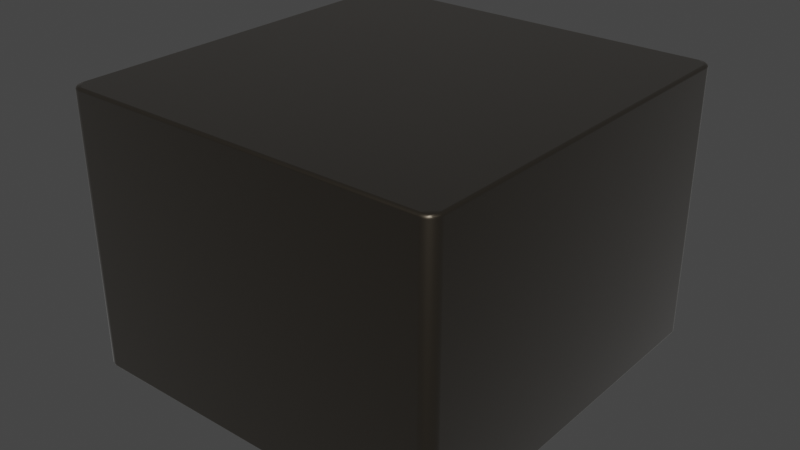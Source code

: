# Source: Bourns-SRP6050CA.blend  (saved by Blender 3.2.14; exported with 4.5.12 LTS)
import bpy
from mathutils import Matrix  # noqa: F401  (used for matrix-valued properties, if any)

bpy.ops.wm.read_factory_settings(use_empty=True)
scene = bpy.context.scene
scene.name = 'Scene'

# ---- collections
col_collection = bpy.data.collections.new('Collection'); scene.collection.children.link(col_collection)

# ---- materials (node trees are filled in below, after node groups)
mat_inductor_ceramic_1 = bpy.data.materials.new('inductor_ceramic_1')
mat_inductor_ceramic_1.use_transparent_shadow = False
mat_inductor_ceramic_1.preview_render_type = 'CUBE'
mat_metal_pins = bpy.data.materials.new('metal_pins')
mat_metal_pins.use_transparent_shadow = False
mat_metal_pins.preview_render_type = 'CUBE'
mat_white_markings = bpy.data.materials.new('white_markings')
mat_white_markings.use_transparent_shadow = False
mat_white_markings.preview_render_type = 'FLAT'

# ---- node groups
ng_auto_smooth = bpy.data.node_groups.new('Auto Smooth', 'GeometryNodeTree')
_s = ng_auto_smooth.interface.new_socket(name='Geometry', in_out='OUTPUT', socket_type='NodeSocketGeometry')
_s = ng_auto_smooth.interface.new_socket(name='Geometry', in_out='INPUT', socket_type='NodeSocketGeometry')
_s = ng_auto_smooth.interface.new_socket(name='Angle', in_out='INPUT', socket_type='NodeSocketFloat')
_s.subtype = 'ANGLE'
_s.min_value = 0.0
_s.max_value = 3.142
ng_auto_smooth.is_modifier = True
_N = ng_auto_smooth.nodes; _L = ng_auto_smooth.links
n0 = _N.new('NodeGroupOutput'); n0.name = 'Group Output'; n0.location = (480, -100)
n1 = _N.new('NodeGroupInput'); n1.name = 'Group Input'; n1.location = (-420, -300)
n2 = _N.new('NodeGroupInput'); n2.name = 'Group Input.001'; n2.location = (-60, -100)
n3 = _N.new('GeometryNodeSetShadeSmooth'); n3.name = 'Set Shade Smooth'; n3.location = (120, -100)
n3.domain = 'EDGE'
n4 = _N.new('GeometryNodeSetShadeSmooth'); n4.name = 'Set Shade Smooth.001'; n4.location = (300, -100)
n5 = _N.new('GeometryNodeInputMeshEdgeAngle'); n5.name = 'Edge Angle'; n5.location = (-420, -220)
n6 = _N.new('GeometryNodeInputEdgeSmooth'); n6.name = 'Is Edge Smooth'; n6.location = (-60, -160)
n7 = _N.new('GeometryNodeInputShadeSmooth'); n7.name = 'Is Face Smooth'; n7.location = (-240, -340)
n8 = _N.new('FunctionNodeBooleanMath'); n8.name = 'Boolean Math'; n8.location = (-60, -220)
n9 = _N.new('FunctionNodeCompare'); n9.name = 'Compare'; n9.location = (-240, -180)
n9.operation = 'LESS_EQUAL'
_L.new(n5.outputs[0], n9.inputs[0])
_L.new(n4.outputs[0], n0.inputs[0])
_L.new(n1.outputs[1], n9.inputs[1])
_L.new(n9.outputs[0], n8.inputs[0])
_L.new(n7.outputs[0], n8.inputs[1])
_L.new(n2.outputs[0], n3.inputs[0])
_L.new(n6.outputs[0], n3.inputs[1])
_L.new(n3.outputs[0], n4.inputs[0])
_L.new(n8.outputs[0], n3.inputs[2])
n0.is_active_output = True

# ---- material node trees
mat_inductor_ceramic_1.use_nodes = True; mat_inductor_ceramic_1.node_tree.nodes.clear()
_N = mat_inductor_ceramic_1.node_tree.nodes; _L = mat_inductor_ceramic_1.node_tree.links
n0 = _N.new('ShaderNodeOutputMaterial'); n0.name = 'Material Output'; n0.location = (510, 307)
n1 = _N.new('ShaderNodeMixShader'); n1.name = 'Mix Shader'; n1.location = (343, 286)
n1.inputs[0].default_value = 0.475
n2 = _N.new('ShaderNodeValToRGB'); n2.name = 'ColorRamp'; n2.location = (-344, 227)
while len(n2.color_ramp.elements) > 1: n2.color_ramp.elements.remove(n2.color_ramp.elements[-1])
n2.color_ramp.elements[0].position = 0.0; n2.color_ramp.elements[0].color = (0.0, 0.0, 0.0, 1.0)
_e = n2.color_ramp.elements.new(0.4159); _e.color = (0.1593, 0.1405, 0.1015, 1.0)
_e = n2.color_ramp.elements.new(0.9955); _e.color = (0.1228, 0.06422, 0.07914, 1.0)
n3 = _N.new('ShaderNodeBsdfPrincipled'); n3.name = 'Principled BSDF'; n3.location = (36, 293)
n3.distribution = 'GGX'
n3.subsurface_method = 'BURLEY'
n3.inputs[1].default_value = 0.9045
n3.inputs[2].default_value = 0.4159
n3.inputs[3].default_value = 1.45
n3.inputs[13].default_value = 0.7841
n3.inputs[19].default_value = 0.007954
n3.inputs[20].default_value = 0.0
n3.inputs[24].default_value = 0.2
n3.inputs[27].default_value = (0.0, 0.0, 0.0, 1.0)
n3.inputs[28].default_value = 1.0
n4 = _N.new('ShaderNodeMix'); n4.name = 'Mix'; n4.location = (-234, 173)
n4.data_type = 'RGBA'
n4.inputs[0].default_value = 0.9045
n4.inputs[7].default_value = (1.0, 1.0, 1.0, 1.0)
n5 = _N.new('ShaderNodeMix'); n5.name = 'Mix.001'; n5.location = (-134, 173)
n5.data_type = 'RGBA'
n5.inputs[0].default_value = 0.6045
n5.inputs[6].default_value = (1.0, 1.0, 1.0, 1.0)
_L.new(n2.outputs[0], n3.inputs[0])
_L.new(n1.outputs[0], n0.inputs[0])
_L.new(n3.outputs[0], n1.inputs[1])
_L.new(n2.outputs[0], n4.inputs[6])
_L.new(n4.outputs[2], n5.inputs[7])
_L.new(n5.outputs[2], n3.inputs[14])
n0.is_active_output = True
mat_metal_pins.use_nodes = True; mat_metal_pins.node_tree.nodes.clear()
_N = mat_metal_pins.node_tree.nodes; _L = mat_metal_pins.node_tree.links
n0 = _N.new('ShaderNodeMapping'); n0.name = 'Mapping'; n0.location = (-1447, -91)
n0.inputs[3].default_value = (4.8, 1.2, 1.1)
n1 = _N.new('ShaderNodeBsdfPrincipled'); n1.name = 'Principled BSDF'; n1.location = (-560, 254)
n1.distribution = 'GGX'
n1.subsurface_method = 'BURLEY'
n1.inputs[1].default_value = 0.7818
n1.inputs[2].default_value = 0.2886
n1.inputs[3].default_value = 1.45
n1.inputs[13].default_value = 0.0
n1.inputs[27].default_value = (0.0, 0.0, 0.0, 1.0)
n1.inputs[28].default_value = 1.0
n2 = _N.new('ShaderNodeOutputMaterial'); n2.name = 'Material Output.002'; n2.location = (-205, 253)
n2.width = 213
n3 = _N.new('ShaderNodeTexNoise'); n3.name = 'Noise Texture.002'; n3.location = (-1228, -73)
n3.inputs[2].default_value = 0.1
n3.inputs[3].default_value = 7.0
n3.inputs[4].default_value = 0.6
n3.inputs[8].default_value = 0.4
n4 = _N.new('ShaderNodeTexCoord'); n4.name = 'Texture Coordinate'; n4.location = (-1636, -116)
n5 = _N.new('ShaderNodeMix'); n5.name = 'Mix.001'; n5.location = (-921, 45)
n5.data_type = 'RGBA'
n5.inputs[6].default_value = (0.9398, 0.9547, 1.0, 1.0)
n5.inputs[7].default_value = (0.13, 0.1259, 0.1359, 1.0)
n6 = _N.new('ShaderNodeBump'); n6.name = 'Bump.001'; n6.location = (-1001, -227)
n6.inputs[0].default_value = 0.05
n6.inputs[1].default_value = 0.01
n6.inputs[2].default_value = 1.0
_L.new(n1.outputs[0], n2.inputs[0])
_L.new(n3.outputs[0], n6.inputs[3])
_L.new(n0.outputs[0], n3.inputs[0])
_L.new(n3.outputs[0], n5.inputs[0])
_L.new(n4.outputs[3], n0.inputs[0])
_L.new(n5.outputs[2], n1.inputs[0])
_L.new(n6.outputs[0], n1.inputs[5])
n2.is_active_output = True
mat_white_markings.use_nodes = True; mat_white_markings.node_tree.nodes.clear()
_N = mat_white_markings.node_tree.nodes; _L = mat_white_markings.node_tree.links
n0 = _N.new('ShaderNodeOutputMaterial'); n0.name = 'Material Output'; n0.location = (300, 300)
n1 = _N.new('ShaderNodeBsdfPrincipled'); n1.name = 'Principled BSDF'; n1.location = (-34, 272)
n1.distribution = 'GGX'
n1.subsurface_method = 'BURLEY'
n1.inputs[1].default_value = 0.02
n1.inputs[2].default_value = 0.4636
n1.inputs[3].default_value = 1.4
n1.inputs[8].default_value = 1.0
n1.inputs[10].default_value = 0.3682
n1.inputs[13].default_value = 0.6591
n1.inputs[18].default_value = 0.2318
n1.inputs[20].default_value = 0.6709
n1.inputs[24].default_value = 0.1191
n1.inputs[27].default_value = (0.0, 0.0, 0.0, 1.0)
n1.inputs[28].default_value = 1.0
n2 = _N.new('ShaderNodeMapping'); n2.name = 'Mapping'; n2.location = (-1010, 265)
n2.inputs[3].default_value = (3.0, 1.0, 1.0)
n3 = _N.new('ShaderNodeTexCoord'); n3.name = 'Texture Coordinate'; n3.location = (-1250, 180)
n4 = _N.new('ShaderNodeBump'); n4.name = 'Bump'; n4.location = (-376, -99)
n4.inputs[0].default_value = 0.05
n4.inputs[1].default_value = 1.0
n4.inputs[2].default_value = 1.0
n5 = _N.new('ShaderNodeTexNoise'); n5.name = 'Noise Texture'; n5.location = (-662, 176)
n5.inputs[2].default_value = 88.0
n5.inputs[3].default_value = 10.8
n5.inputs[4].default_value = 0.9167
n5.inputs[8].default_value = 1.6
n6 = _N.new('ShaderNodeValToRGB'); n6.name = 'ColorRamp'; n6.location = (-354, 186)
while len(n6.color_ramp.elements) > 1: n6.color_ramp.elements.remove(n6.color_ramp.elements[-1])
n6.color_ramp.elements[0].position = 0.0; n6.color_ramp.elements[0].color = (0.2596, 0.2596, 0.2596, 1.0)
_e = n6.color_ramp.elements.new(1.0); _e.color = (0.6303, 0.6303, 0.6303, 1.0)
n7 = _N.new('ShaderNodeMix'); n7.name = 'Mix'; n7.location = (-204, 152)
n7.data_type = 'RGBA'
n7.inputs[0].default_value = 0.3682
n7.inputs[7].default_value = (0.2525, 0.2525, 0.2525, 1.0)
_L.new(n5.outputs[0], n6.inputs[0])
_L.new(n1.outputs[0], n0.inputs[0])
_L.new(n3.outputs[2], n2.inputs[0])
_L.new(n2.outputs[0], n5.inputs[0])
_L.new(n5.outputs[0], n4.inputs[3])
_L.new(n4.outputs[0], n1.inputs[5])
_L.new(n6.outputs[0], n7.inputs[6])
_L.new(n7.outputs[2], n1.inputs[0])
n0.is_active_output = True

# ---- world
world_world = bpy.data.worlds.new('World'); scene.world = world_world
world_world.use_nodes = True; world_world.node_tree.nodes.clear()
_N = world_world.node_tree.nodes; _L = world_world.node_tree.links
n0 = _N.new('ShaderNodeOutputWorld'); n0.name = 'World Output'; n0.location = (300, 300)
n1 = _N.new('ShaderNodeBackground'); n1.name = 'Background'; n1.location = (10, 300)
n1.inputs[0].default_value = (0.05088, 0.05088, 0.05088, 1.0)
_L.new(n1.outputs[0], n0.inputs[0])
n0.is_active_output = True
world_world.color = (0.05088, 0.05088, 0.05088)
world_world.use_sun_shadow = False
world_world.sun_shadow_jitter_overblur = 0.0

# ---- meshes
me_shape_9_indexedfaceset_002 = bpy.data.meshes.new('SHAPE_9_IndexedFaceSet.002')
me_shape_9_indexedfaceset_002.from_pydata([(1.004, 1.085, 0.0493), (1.004, 1.081, 0.0398), (0.5118, 1.081, 0.0398), (0.5118, 1.085, 0.0493), (0.5118, 1.087, 0.05949), (-1.004, 1.047, 0.02012), (-1.004, -1.057, 1.318), (-1.004, 0.9843, 0.1181), (-1.004, 0.9843, 0.1185), (-1.004, 1.087, 0.05949), (-1.004, 1.085, 0.0493), (-1.004, 1.081, 0.0398), (-1.004, 1.067, 0.02539), (-0.5118, 1.057, 0.02146), (-0.5118, 1.075, 0.03165), (-0.5118, 1.047, 0.02012), (0.5118, 1.047, 0.02012), (0.5118, 1.057, 0.02146), (0.5118, 1.067, 0.02539), (0.5118, 1.075, 0.03165), (1.004, 1.087, 0.05949), (-1.004, 1.057, 0.02146), (-0.5118, 1.067, 0.02539), (-0.5118, 1.081, 0.0398), (1.24, 1.22, 1.929), (-1.232, 1.25, 1.929), (-1.196, 1.278, 1.929), (1.181, 1.28, 1.929), (1.196, 1.278, 1.929), (1.232, 1.25, 1.929), (-1.26, -1.22, 1.909), (1.181, -1.299, 1.909), (1.26, -1.22, 1.909), (1.257, -1.241, 1.909), (-1.22, 1.289, 0.1378), (-1.237, -1.276, 1.909), (-1.249, -1.26, 1.909), (1.181, -1.28, 1.929), (1.181, -1.289, 1.926), (-1.223, -1.262, 1.929), (-1.232, -1.25, 1.929), (-1.24, -1.22, 1.929), (-1.259, -1.22, 1.915), (-1.254, -1.22, 1.923), (-1.245, -1.22, 1.928), (-1.22, -1.289, 1.909), (-1.257, -1.241, 1.909), (-1.226, -1.266, 1.928), (-1.22, -1.288, 1.915), (-1.237, -1.253, 1.928), (-1.236, -1.276, 1.915), (-1.244, -1.257, 1.923), (-1.243, -1.237, 1.928), (-1.249, -1.26, 1.915), (-1.252, -1.239, 1.923), (-1.257, -1.241, 1.915), (1.181, -1.285, 1.928), (1.181, -1.293, 1.923), (1.181, -1.297, 1.919), (1.181, -1.299, 1.915), (1.249, -1.26, 1.909), (1.237, -1.276, 1.909), (1.22, -1.289, 1.909), (1.201, -1.297, 1.909), (1.245, -1.22, 1.928), (1.25, -1.22, 1.926), (1.238, -1.236, 1.929), (1.232, -1.25, 1.929), (1.211, -1.272, 1.929), (1.196, -1.278, 1.929), (1.248, -1.238, 1.926), (1.252, -1.239, 1.923), (1.257, -1.241, 1.915), (1.241, -1.255, 1.926), (1.244, -1.257, 1.923), (1.249, -1.26, 1.915), (1.23, -1.269, 1.926), (1.233, -1.272, 1.923), (1.236, -1.276, 1.915), (1.216, -1.28, 1.926), (1.218, -1.284, 1.923), (1.22, -1.288, 1.915), (1.199, -1.287, 1.926), (1.2, -1.291, 1.923), (1.201, -1.296, 1.915), (-1.257, -1.22, 1.919), (-1.24, 1.22, 1.929), (1.254, -1.22, 1.923), (1.257, -1.22, 1.919), (1.259, -1.22, 1.915), (1.245, 1.22, 1.928), (-1.245, 1.22, 1.928), (-1.223, 1.262, 1.929), (-1.211, 1.272, 1.929), (-1.181, 1.293, 1.923), (-1.181, 1.289, 1.926), (-1.243, 1.237, 1.928), (-1.237, 1.253, 1.928), (-1.226, 1.266, 1.928), (-1.23, 1.269, 1.926), (-1.216, 1.28, 1.926), (-1.199, 1.287, 1.926), (1.25, 1.22, 1.926), (1.181, 1.285, 1.928), (1.211, 1.272, 1.929), (1.223, 1.262, 1.929), (1.238, 1.236, 1.929), (1.199, 1.287, 1.926), (1.23, 1.269, 1.926), (1.241, 1.255, 1.926), (1.248, 1.238, 1.926), (-1.22, 1.288, 0.1327), (-1.201, 1.296, 0.1327), (1.24, 1.22, 1.929), (-1.181, 1.28, 1.929), (1.181, 1.28, 1.929), (1.181, -1.28, 1.929), (-1.181, -1.28, 1.929), (-1.24, -1.22, 1.929), (1.24, -1.22, 1.929), (-1.24, 1.22, 1.929), (0.4528, -0.9843, 0.1181), (-0.5118, -0.9843, 0.1181), (0.4528, 0.9843, 0.1181), (-0.05831, 0.03366, 0.1181), (-0.04761, 0.04761, 0.1181), (-0.01743, 0.06503, 0.1181), (4.474e-08, 0.06733, 0.1181), (0.04761, 0.04761, 0.1181), (0.05831, 0.03366, 0.1181), (0.06503, 0.01743, 0.1181), (-0.01743, -0.06503, 0.1181), (-0.03366, -0.05831, 0.1181), (0.5118, -0.9843, 0.1181), (1.004, -0.9843, 0.1181), (0.5118, 0.9843, 0.1181), (1.024, 0.9843, 0.1181), (1.004, 0.9843, 0.1181), (1.004, 0.9843, 0.1185), (0.4528, 1.102, 0.1181), (-0.4528, 0.9843, 0.1181), (-1.004, -0.9843, 0.1181), (-1.024, -0.9843, 0.5118), (1.024, -0.9843, 0.1181), (-0.4528, -0.9843, 0.5118), (-0.009868, -0.01268, 0.2362), (-0.01345, -0.008788, 0.2362), (-0.01601, 0.001327, 0.2362), (0.01182, 0.01088, 0.2362), (0.01601, 0.001327, 0.2362), (0.01345, -0.008788, 0.2362), (0.009868, -0.01268, 0.2362), (0.005217, -0.0152, 0.2362), (-0.01455, -0.05431, 0.1259), (-0.02811, -0.04869, 0.1259), (-0.04869, -0.02811, 0.1259), (-0.05431, -0.01455, 0.1259), (-0.05623, -4.474e-08, 0.1259), (4.474e-08, -0.02611, 0.2086), (-0.005217, -0.0152, 0.2362), (-0.01557, -0.003944, 0.2362), (-0.01471, 0.006454, 0.2362), (-0.01182, 0.01088, 0.2362), (-0.007647, 0.01413, 0.2362), (-0.002644, 0.01585, 0.2362), (0.002645, 0.01585, 0.2362), (0.007647, 0.01413, 0.2362), (0.01471, 0.006454, 0.2362), (0.01557, -0.003944, 0.2362), (4.474e-08, -0.01607, 0.2362), (4.474e-08, -0.03615, 0.1811), (4.474e-08, -0.04619, 0.1535), (-0.04869, 0.02811, 0.1259), (-0.02811, 0.04869, 0.1259), (4.474e-08, 0.05623, 0.1259), (0.03976, 0.03976, 0.1259), (0.04869, 0.02811, 0.1259), (0.05431, 0.01455, 0.1259), (0.05623, -4.474e-08, 0.1259), (0.04869, -0.02811, 0.1259), (0.02811, -0.04869, 0.1259), (0.01455, -0.05431, 0.1259), (-0.01305, -0.02261, 0.2086), (-0.02261, -0.01305, 0.2086), (-0.01807, -0.0313, 0.1811), (-0.02611, -4.474e-08, 0.2086), (-0.0313, -0.01807, 0.1811), (-0.02261, 0.01305, 0.2086), (-0.02309, -0.04, 0.1535), (-0.03615, -4.474e-08, 0.1811), (-0.01305, 0.02261, 0.2086), (-0.04, -0.02309, 0.1535), (-0.0313, 0.01807, 0.1811), (4.474e-08, 0.02611, 0.2086), (-0.04619, -4.474e-08, 0.1535), (-0.01807, 0.0313, 0.1811), (0.01305, 0.02261, 0.2086), (-0.04, 0.02309, 0.1535), (4.474e-08, 0.03615, 0.1811), (0.02261, 0.01305, 0.2086), (-0.02309, 0.04, 0.1535), (0.01807, 0.0313, 0.1811), (0.02611, -4.474e-08, 0.2086), (4.474e-08, 0.04619, 0.1535), (0.0313, 0.01807, 0.1811), (0.02261, -0.01305, 0.2086), (0.02309, 0.04, 0.1535), (0.03615, -4.474e-08, 0.1811), (0.01305, -0.02261, 0.2086), (0.04, 0.02309, 0.1535), (0.0313, -0.01807, 0.1811), (0.04619, -4.474e-08, 0.1535), (0.01807, -0.0313, 0.1811), (0.04, -0.02309, 0.1535), (0.02309, -0.04, 0.1535), (-0.5118, 0.9882, 0.1185), (-1.004, -0.9843, 0.1185), (-1.004, 1.087, 0.3548), (1.004, -0.9882, 0.5201), (1.004, 1.085, 0.0493), (1.004, 1.081, 0.0398), (1.004, -1.057, 0.02146), (1.004, -1.067, 0.02539), (1.004, -1.075, 0.03165), (1.004, -1.081, 0.0398), (0.5118, -1.081, 0.0398), (0.5118, -1.075, 0.03165), (0.5118, -1.067, 0.02539), (0.5118, -1.047, 0.02012), (0.5118, 1.081, 0.0398), (0.5118, 1.085, 0.0493), (0.5118, 1.087, 0.05949), (0.5118, -0.9882, 0.1185), (0.5118, -1.087, 0.5792), (-1.004, 1.047, 0.02012), (-1.004, -1.057, 0.02146), (-1.004, -1.085, 0.0493), (-1.004, -0.9882, 0.1185), (-1.004, 0.9843, 0.1181), (-1.004, 1.087, 0.05949), (-1.004, 1.085, 0.0493), (-1.004, 1.081, 0.0398), (-1.004, 1.075, 0.03165), (-1.004, 1.067, 0.02539), (-0.5118, -1.085, 0.0493), (-0.5118, -1.081, 0.0398), (-0.5118, -1.075, 0.03165), (-0.5118, -1.067, 0.02539), (-0.5118, 1.057, 0.02146), (-0.5118, 1.075, 0.03165), (-0.5118, 0.9843, 0.1181), (-0.5118, -0.9882, 0.1185), (-1.004, -1.087, 1.28), (-0.5118, 1.047, 0.02012), (-1.004, -1.047, 0.02012), (-0.5118, -1.047, 0.02012), (1.004, -0.9882, 0.1185), (0.5118, 0.9843, 0.1185), (-1.004, 0.9882, 0.1185), (-0.5118, 1.087, 0.3548), (1.004, 0.9882, 0.1185), (0.5118, 0.9882, 0.1185), (0.5118, 1.087, 0.3548), (1.004, 1.087, 0.3548), (-0.5118, -1.087, 1.28), (0.5118, 1.047, 0.02012), (0.5118, 1.057, 0.02146), (0.5118, 1.067, 0.02539), (0.5118, 1.075, 0.03165), (1.004, 1.087, 0.05949), (1.004, 1.075, 0.03165), (1.004, 1.067, 0.02539), (1.004, 1.057, 0.02146), (1.004, 1.047, 0.02012), (-1.004, 1.057, 0.02146), (-0.5118, 1.087, 0.05949), (-0.5118, 1.067, 0.02539), (-0.5118, 1.081, 0.0398), (-0.5118, 1.085, 0.0493), (0.5118, -1.087, 0.05949), (0.5118, -1.085, 0.0493), (0.5118, -1.057, 0.02146), (1.004, -1.047, 0.02012), (1.004, -1.085, 0.0493), (1.004, -1.087, 0.05949), (-1.004, -1.067, 0.02539), (-1.004, -1.075, 0.03165), (-1.004, -1.081, 0.0398), (-1.004, -1.087, 0.05949), (-0.5118, -1.087, 0.05949), (-0.5118, -1.057, 0.02146), (1.004, -1.087, 0.5792), (-0.05431, 0.01455, 0.1259), (-0.03976, 0.03976, 0.1259), (-0.01455, 0.05431, 0.1259), (0.01455, 0.05431, 0.1259), (0.02811, 0.04869, 0.1259), (0.05431, -0.01455, 0.1259), (0.03976, -0.03976, 0.1259), (4.474e-08, -0.05623, 0.1259), (-0.06733, -4.474e-08, 0.1181), (-0.06055, -4.474e-08, 0.1202), (-0.06503, 0.01743, 0.1181), (-0.03366, 0.05831, 0.1181), (0.01743, 0.06503, 0.1181), (0.03366, 0.05831, 0.1181), (0.06733, -4.474e-08, 0.1181), (0.06503, -0.01743, 0.1181), (0.05831, -0.03366, 0.1181), (0.04761, -0.04761, 0.1181), (0.03366, -0.05831, 0.1181), (0.01743, -0.06503, 0.1181), (4.474e-08, -0.06733, 0.1181), (-0.04761, -0.04761, 0.1181), (-0.05831, -0.03366, 0.1181), (-0.06503, -0.01743, 0.1181), (-0.03976, -0.03976, 0.1259), (-0.05849, 0.01567, 0.1202), (-0.05244, 0.03028, 0.1202), (-0.04282, 0.04282, 0.1202), (-0.03028, 0.05244, 0.1202), (-0.01567, 0.05849, 0.1202), (4.474e-08, 0.06055, 0.1202), (0.01567, 0.05849, 0.1202), (0.03028, 0.05244, 0.1202), (0.04282, 0.04282, 0.1202), (0.05244, 0.03028, 0.1202), (0.05849, 0.01567, 0.1202), (0.06055, -4.474e-08, 0.1202), (0.05849, -0.01567, 0.1202), (0.05244, -0.03028, 0.1202), (0.04282, -0.04282, 0.1202), (0.03028, -0.05244, 0.1202), (0.01567, -0.05849, 0.1202), (4.474e-08, -0.06055, 0.1202), (-0.01567, -0.05849, 0.1202), (-0.03028, -0.05244, 0.1202), (-0.04282, -0.04282, 0.1202), (-0.05244, -0.03028, 0.1202), (-0.05849, -0.01567, 0.1202), (1.24, 1.22, 1.929), (-1.238, 1.236, 1.929), (-1.232, 1.25, 1.929), (-1.196, 1.278, 1.929), (-1.181, 1.28, 1.929), (1.181, 1.28, 1.929), (1.196, 1.278, 1.929), (1.232, 1.25, 1.929), (1.26, 1.22, 1.909), (-1.26, -1.22, 1.909), (-1.232, 1.25, 0.1181), (-1.223, 1.262, 0.1181), (-1.211, 1.272, 0.1181), (-1.196, 1.278, 0.1181), (1.196, 1.278, 0.1181), (1.223, 1.262, 0.1181), (1.232, 1.25, 0.1181), (1.238, 1.236, 0.1181), (1.24, -1.22, 0.1181), (1.238, -1.236, 0.1181), (1.232, -1.25, 0.1181), (1.223, -1.262, 0.1181), (1.196, -1.278, 0.1181), (-1.196, -1.278, 0.1181), (-1.211, -1.272, 0.1181), (-1.223, -1.262, 0.1181), (-1.232, -1.25, 0.1181), (-1.024, -0.9843, 0.1181), (-0.4528, -0.9843, 0.1181), (0.4528, -1.102, 0.1181), (1.181, -1.299, 1.909), (1.181, -1.299, 0.1378), (1.237, -1.276, 0.1378), (1.201, -1.297, 0.1378), (1.26, -1.22, 1.909), (1.257, -1.241, 1.909), (-1.181, 1.299, 1.909), (-1.257, 1.241, 0.1378), (-1.249, 1.26, 0.1378), (-1.237, 1.276, 0.1378), (-1.22, 1.289, 0.1378), (-1.249, 1.26, 1.909), (-1.237, 1.276, 1.909), (-1.26, -1.22, 0.1378), (-1.22, -1.289, 0.1378), (-1.237, -1.276, 0.1378), (-1.237, -1.276, 1.909), (-1.249, -1.26, 1.909), (1.26, 1.22, 0.1378), (1.181, 1.299, 0.1378), (1.201, 1.297, 0.1378), (1.201, 1.297, 1.909), (1.257, 1.241, 1.909), (0.4528, 0.9843, 0.5118), (-0.4528, 1.102, 0.1181), (-1.024, 0.9843, 0.1181), (-0.4528, -1.102, 0.1181), (0.4528, -0.9843, 0.5118), (0.4528, -1.102, 0.5118), (-0.4528, 1.102, 0.5118), (1.181, -1.28, 1.929), (1.181, -1.289, 1.926), (-1.181, -1.297, 1.919), (-1.181, -1.299, 1.909), (-1.181, -1.299, 1.915), (-1.181, -1.293, 1.923), (-1.181, -1.289, 1.926), (-1.181, -1.285, 1.928), (-1.181, -1.28, 1.929), (-1.196, -1.278, 1.929), (-1.211, -1.272, 1.929), (-1.223, -1.262, 1.929), (-1.232, -1.25, 1.929), (-1.238, -1.236, 1.929), (-1.24, -1.22, 1.929), (-1.259, -1.22, 1.915), (-1.254, -1.22, 1.923), (-1.25, -1.22, 1.926), (-1.245, -1.22, 1.928), (-1.201, -1.297, 1.909), (-1.22, -1.289, 1.909), (-1.257, -1.241, 1.909), (-1.198, -1.282, 1.928), (-1.2, -1.291, 1.923), (-1.213, -1.276, 1.928), (-1.201, -1.296, 1.915), (-1.218, -1.284, 1.923), (-1.226, -1.266, 1.928), (-1.22, -1.288, 1.915), (-1.233, -1.272, 1.923), (-1.237, -1.253, 1.928), (-1.236, -1.276, 1.915), (-1.244, -1.257, 1.923), (-1.243, -1.237, 1.928), (-1.249, -1.26, 1.915), (-1.252, -1.239, 1.923), (-1.257, -1.241, 1.915), (1.181, -1.285, 1.928), (1.181, -1.293, 1.923), (1.181, -1.297, 1.919), (1.181, -1.299, 1.915), (1.249, -1.26, 1.909), (1.237, -1.276, 1.909), (1.22, -1.289, 1.909), (1.201, -1.297, 1.909), (1.24, -1.22, 1.929), (1.245, -1.22, 1.928), (1.25, -1.22, 1.926), (1.238, -1.236, 1.929), (1.232, -1.25, 1.929), (1.223, -1.262, 1.929), (1.211, -1.272, 1.929), (1.196, -1.278, 1.929), (1.248, -1.238, 1.926), (1.252, -1.239, 1.923), (1.257, -1.241, 1.915), (1.241, -1.255, 1.926), (1.244, -1.257, 1.923), (1.249, -1.26, 1.915), (1.23, -1.269, 1.926), (1.233, -1.272, 1.923), (1.236, -1.276, 1.915), (1.216, -1.28, 1.926), (1.218, -1.284, 1.923), (1.22, -1.288, 1.915), (1.199, -1.287, 1.926), (1.2, -1.291, 1.923), (1.201, -1.296, 1.915), (-1.257, -1.22, 1.919), (-1.24, 1.22, 1.929), (-1.26, 1.22, 1.909), (-1.259, 1.22, 1.915), (-1.254, 1.22, 1.923), (-1.25, 1.22, 1.926), (1.254, -1.22, 1.923), (1.257, -1.22, 1.919), (1.259, -1.22, 1.915), (1.245, 1.22, 1.928), (1.259, 1.22, 1.915), (-1.257, 1.22, 1.919), (-1.245, 1.22, 1.928), (-1.223, 1.262, 1.929), (-1.211, 1.272, 1.929), (-1.181, 1.293, 1.923), (-1.181, 1.289, 1.926), (-1.181, 1.285, 1.928), (-1.257, 1.241, 1.909), (-1.22, 1.289, 1.909), (-1.201, 1.297, 1.909), (-1.243, 1.237, 1.928), (-1.248, 1.238, 1.926), (-1.255, 1.24, 1.919), (-1.237, 1.253, 1.928), (-1.241, 1.255, 1.926), (-1.247, 1.259, 1.919), (-1.226, 1.266, 1.928), (-1.23, 1.269, 1.926), (-1.235, 1.274, 1.919), (-1.213, 1.276, 1.928), (-1.216, 1.28, 1.926), (-1.219, 1.286, 1.919), (-1.198, 1.282, 1.928), (-1.199, 1.287, 1.926), (-1.201, 1.294, 1.919), (1.25, 1.22, 1.926), (1.254, 1.22, 1.923), (1.257, 1.22, 1.919), (1.22, 1.289, 1.909), (1.237, 1.276, 1.909), (1.249, 1.26, 1.909), (1.181, 1.285, 1.928), (1.181, 1.289, 1.926), (1.211, 1.272, 1.929), (1.223, 1.262, 1.929), (1.238, 1.236, 1.929), (1.199, 1.287, 1.926), (1.201, 1.294, 1.919), (1.201, 1.296, 1.915), (1.216, 1.28, 1.926), (1.219, 1.286, 1.919), (1.22, 1.288, 1.915), (1.23, 1.269, 1.926), (1.235, 1.274, 1.919), (1.236, 1.276, 1.915), (1.241, 1.255, 1.926), (1.247, 1.259, 1.919), (1.249, 1.26, 1.915), (1.248, 1.238, 1.926), (1.255, 1.24, 1.919), (1.257, 1.241, 1.915), (-1.181, 1.299, 1.915), (-1.181, 1.297, 1.919), (1.181, 1.293, 1.923), (1.181, 1.297, 1.919), (1.181, 1.299, 1.915), (1.181, 1.299, 1.909), (1.259, -1.22, 0.1327), (1.257, -1.22, 0.128), (1.254, -1.22, 0.1239), (1.25, -1.22, 0.1207), (1.245, -1.22, 0.1188), (1.257, -1.241, 0.1378), (1.249, -1.26, 0.1378), (1.22, -1.289, 0.1378), (1.181, -1.28, 0.1181), (1.181, -1.293, 0.1239), (1.181, -1.297, 0.128), (1.211, -1.272, 0.1181), (1.257, -1.241, 0.1327), (1.252, -1.239, 0.1239), (1.248, -1.238, 0.1207), (1.249, -1.26, 0.1327), (1.244, -1.257, 0.1239), (1.241, -1.255, 0.1207), (1.236, -1.276, 0.1327), (1.233, -1.272, 0.1239), (1.23, -1.269, 0.1207), (1.22, -1.288, 0.1327), (1.218, -1.284, 0.1239), (1.216, -1.28, 0.1207), (1.201, -1.296, 0.1327), (1.2, -1.291, 0.1239), (1.199, -1.287, 0.1207), (1.181, -1.285, 0.1188), (1.181, -1.289, 0.1207), (1.181, -1.299, 0.1327), (-1.181, -1.289, 0.1207), (-1.181, -1.299, 0.1327), (1.26, -1.22, 0.1378), (1.24, 1.22, 0.1181), (1.25, 1.22, 0.1207), (1.245, 1.22, 0.1188), (-1.181, -1.28, 0.1181), (-1.181, -1.285, 0.1188), (-1.181, -1.293, 0.1239), (-1.181, -1.297, 0.128), (-1.181, -1.299, 0.1378), (-1.201, -1.297, 0.1378), (-1.249, -1.26, 0.1378), (-1.257, -1.241, 0.1378), (-1.238, -1.236, 0.1181), (-1.201, -1.296, 0.1327), (-1.2, -1.291, 0.1239), (-1.22, -1.288, 0.1327), (-1.198, -1.282, 0.1188), (-1.218, -1.284, 0.1239), (-1.236, -1.276, 0.1327), (-1.213, -1.276, 0.1188), (-1.233, -1.272, 0.1239), (-1.249, -1.26, 0.1327), (-1.226, -1.266, 0.1188), (-1.244, -1.257, 0.1239), (-1.257, -1.241, 0.1327), (-1.237, -1.253, 0.1188), (-1.252, -1.239, 0.1239), (-1.243, -1.237, 0.1188), (1.259, 1.22, 0.1327), (1.257, 1.22, 0.128), (1.254, 1.22, 0.1239), (1.211, 1.272, 0.1181), (1.181, 1.299, 0.1327), (1.181, 1.297, 0.128), (1.181, 1.293, 0.1239), (1.181, 1.289, 0.1207), (1.181, 1.285, 0.1188), (1.22, 1.289, 0.1378), (1.237, 1.276, 0.1378), (1.249, 1.26, 0.1378), (1.257, 1.241, 0.1378), (1.201, 1.294, 0.128), (1.199, 1.287, 0.1207), (1.219, 1.286, 0.128), (1.216, 1.28, 0.1207), (1.235, 1.274, 0.128), (1.23, 1.269, 0.1207), (1.247, 1.259, 0.128), (1.241, 1.255, 0.1207), (1.255, 1.24, 0.128), (1.248, 1.238, 0.1207), (-1.24, -1.22, 0.1181), (-1.245, -1.22, 0.1188), (-1.25, -1.22, 0.1207), (-1.254, -1.22, 0.1239), (-1.257, -1.22, 0.128), (-1.259, -1.22, 0.1327), (-1.24, 1.22, 0.1181), (-1.25, 1.22, 0.1207), (-1.257, 1.22, 0.128), (-1.259, 1.22, 0.1327), (1.181, 1.28, 0.1181), (-1.181, 1.28, 0.1181), (-1.181, 1.297, 0.128), (-1.181, 1.289, 0.1207), (-1.181, 1.285, 0.1188), (-1.245, 1.22, 0.1188), (-1.254, 1.22, 0.1239), (-1.26, 1.22, 0.1378), (-1.201, 1.297, 0.1378), (-1.181, 1.299, 0.1378), (-1.181, 1.299, 0.1327), (-1.181, 1.293, 0.1239), (-1.238, 1.236, 0.1181), (-1.257, 1.241, 0.1327), (-1.252, 1.239, 0.1239), (-1.248, 1.238, 0.1207), (-1.249, 1.26, 0.1327), (-1.244, 1.257, 0.1239), (-1.241, 1.255, 0.1207), (-1.236, 1.276, 0.1327), (-1.233, 1.272, 0.1239), (-1.23, 1.269, 0.1207), (-1.22, 1.288, 0.1327), (-1.218, 1.284, 0.1239), (-1.216, 1.28, 0.1207), (-1.201, 1.296, 0.1327), (-1.2, 1.291, 0.1239), (-1.199, 1.287, 0.1207)], [(7, 8)], [(20, 0, 1), (18, 16, 17), (19, 16, 18), (4, 2, 3), (5, 21, 12), (9, 11, 10), (22, 13, 15), (23, 14, 22), (105, 29, 106), (105, 106, 24), (28, 104, 105), (92, 93, 26), (49, 40, 39), (49, 39, 47), (50, 48, 45), (52, 44, 41), (52, 40, 49), (53, 35, 36), (53, 50, 35), (54, 85, 43), (55, 30, 42), (55, 42, 85), (55, 36, 46), (55, 46, 30), (55, 53, 36), (55, 51, 53), (56, 37, 69), (70, 64, 65), (71, 87, 88), (71, 70, 65), (72, 32, 33), (72, 89, 32), (73, 67, 66), (74, 70, 71), (75, 33, 60), (75, 72, 33), (77, 76, 73), (77, 73, 74), (78, 60, 61), (78, 75, 60), (80, 76, 77), (80, 79, 76), (81, 61, 62), (81, 78, 61), (82, 38, 56), (82, 69, 68), (83, 58, 57), (83, 79, 80), (83, 38, 82), (84, 31, 59), (84, 62, 63), (84, 63, 31), (84, 81, 62), (96, 86, 91), (98, 92, 25), (99, 98, 97), (100, 98, 99), (101, 94, 95), (28, 27, 103), (107, 28, 103), (109, 105, 108), (110, 102, 90), (110, 29, 109), (112, 34, 111), (119, 116, 117, 118, 120, 114, 115, 113), (396, 369, 121), (368, 396, 121), (309, 121, 133), (308, 309, 133), (310, 121, 309), (307, 308, 133), (311, 121, 310), (306, 307, 133), (312, 368, 121), (312, 121, 311), (131, 368, 312), (132, 368, 131), (313, 122, 368), (313, 368, 132), (314, 122, 313), (315, 122, 314), (300, 122, 315), (135, 128, 129), (135, 129, 130), (135, 130, 306), (135, 306, 133), (123, 127, 304), (123, 304, 305), (123, 305, 128), (123, 128, 135), (140, 125, 303), (140, 303, 126), (140, 126, 127), (140, 127, 123), (250, 300, 302), (250, 302, 124), (250, 124, 125), (250, 125, 140), (250, 122, 300), (394, 123, 139), (394, 140, 123), (395, 141, 238), (395, 367, 141), (139, 123, 393), (399, 394, 139), (142, 216, 367), (398, 369, 396), (137, 143, 136), (137, 134, 143), (148, 159, 169), (148, 145, 159), (148, 146, 145), (148, 160, 146), (148, 147, 160), (148, 161, 147), (148, 162, 161), (148, 163, 162), (148, 168, 149), (148, 151, 150), (148, 152, 151), (148, 169, 152), (158, 169, 159), (153, 299, 171), (158, 152, 169), (299, 181, 171), (182, 159, 145), (182, 158, 159), (183, 145, 146), (183, 146, 160), (183, 182, 145), (184, 170, 158), (184, 158, 182), (185, 160, 147), (185, 183, 160), (186, 184, 182), (186, 182, 183), (187, 185, 161), (188, 170, 184), (188, 154, 153), (188, 316, 154), (188, 171, 170), (188, 153, 171), (189, 183, 185), (189, 186, 183), (190, 163, 164), (191, 155, 316), (191, 156, 155), (191, 316, 188), (191, 188, 184), (191, 184, 186), (192, 189, 185), (192, 185, 187), (193, 164, 165), (193, 190, 164), (194, 157, 156), (194, 156, 191), (194, 292, 157), (194, 186, 189), (194, 191, 186), (195, 187, 190), (195, 192, 187), (196, 165, 166), (196, 166, 148), (196, 193, 165), (197, 194, 189), (197, 172, 292), (197, 293, 172), (197, 292, 194), (197, 189, 192), (198, 195, 190), (198, 190, 193), (199, 196, 148), (200, 192, 195), (200, 173, 293), (200, 294, 173), (200, 197, 192), (200, 293, 197), (201, 193, 196), (201, 198, 193), (202, 199, 167), (202, 167, 149), (202, 149, 168), (203, 294, 200), (203, 174, 294), (203, 295, 174), (203, 195, 198), (203, 200, 195), (204, 196, 199), (204, 201, 196), (205, 168, 150), (205, 150, 151), (205, 202, 168), (206, 296, 295), (206, 175, 296), (206, 198, 201), (206, 203, 198), (206, 295, 203), (207, 204, 199), (207, 199, 202), (208, 205, 151), (208, 151, 152), (208, 152, 158), (209, 201, 204), (209, 176, 175), (209, 177, 176), (209, 206, 201), (209, 175, 206), (210, 202, 205), (210, 207, 202), (211, 204, 207), (211, 178, 177), (211, 297, 178), (211, 209, 204), (211, 177, 209), (212, 205, 208), (212, 158, 170), (212, 208, 158), (212, 210, 205), (213, 211, 207), (213, 179, 297), (213, 298, 179), (213, 297, 211), (213, 207, 210), (214, 170, 171), (214, 180, 298), (214, 181, 180), (214, 171, 181), (214, 212, 170), (214, 210, 212), (214, 298, 213), (214, 213, 210), (275, 259, 217), (275, 217, 239), (273, 271, 272), (269, 220, 270), (269, 270, 271), (269, 271, 273), (260, 269, 273), (137, 260, 273), (263, 269, 260), (223, 221, 222), (256, 134, 282), (224, 282, 221), (224, 221, 223), (283, 282, 224), (284, 256, 282), (284, 282, 283), (218, 256, 284), (291, 218, 284), (134, 137, 273), (134, 273, 282), (228, 279, 280), (228, 280, 225), (228, 225, 226), (228, 226, 227), (232, 279, 228), (133, 232, 228), (233, 279, 232), (261, 135, 265), (229, 265, 268), (231, 261, 265), (231, 265, 229), (262, 261, 231), (135, 133, 228), (135, 228, 265), (291, 279, 233), (291, 284, 279), (239, 242, 241), (239, 243, 242), (239, 234, 243), (258, 234, 239), (238, 234, 258), (217, 258, 239), (254, 234, 238), (141, 254, 238), (237, 254, 141), (287, 235, 254), (287, 285, 235), (288, 236, 287), (288, 287, 254), (288, 254, 237), (252, 288, 237), (289, 246, 245), (289, 247, 246), (289, 255, 247), (251, 255, 289), (122, 255, 251), (264, 251, 289), (250, 253, 255), (250, 255, 122), (215, 253, 250), (278, 276, 253), (278, 277, 276), (275, 253, 215), (275, 278, 253), (259, 275, 215), (252, 264, 289), (252, 289, 288), (265, 228, 282), (273, 265, 282), (253, 234, 254), (253, 254, 255), (260, 138, 257), (269, 263, 262), (269, 262, 231), (272, 266, 265), (272, 265, 273), (271, 267, 266), (271, 268, 267), (271, 266, 272), (270, 229, 268), (270, 268, 271), (220, 230, 229), (220, 229, 270), (219, 231, 230), (219, 230, 220), (269, 231, 219), (253, 274, 234), (248, 274, 253), (276, 243, 274), (276, 274, 248), (249, 242, 243), (249, 243, 276), (277, 241, 242), (277, 242, 249), (278, 240, 241), (278, 241, 277), (275, 239, 240), (275, 240, 278), (281, 282, 228), (281, 221, 282), (227, 222, 221), (227, 221, 281), (226, 223, 222), (226, 222, 227), (225, 224, 223), (225, 223, 226), (280, 283, 224), (280, 224, 225), (279, 284, 283), (279, 283, 280), (289, 236, 288), (244, 287, 236), (244, 236, 289), (245, 286, 287), (245, 287, 244), (246, 285, 286), (246, 286, 245), (247, 235, 285), (247, 285, 246), (290, 254, 235), (290, 235, 247), (255, 254, 290), (317, 157, 292), (317, 300, 301), (317, 301, 157), (317, 302, 300), (318, 292, 172), (318, 124, 302), (318, 317, 292), (318, 302, 317), (319, 172, 293), (319, 124, 318), (319, 125, 124), (319, 318, 172), (320, 293, 173), (320, 319, 293), (320, 303, 125), (320, 125, 319), (321, 173, 294), (321, 126, 303), (321, 320, 173), (321, 303, 320), (322, 294, 174), (322, 126, 321), (322, 127, 126), (322, 321, 294), (323, 174, 295), (323, 304, 127), (323, 322, 174), (323, 127, 322), (324, 295, 296), (324, 305, 304), (324, 304, 323), (324, 323, 295), (325, 324, 296), (325, 296, 175), (325, 128, 305), (325, 305, 324), (326, 175, 176), (326, 129, 128), (326, 128, 325), (326, 325, 175), (327, 176, 177), (327, 130, 129), (327, 306, 130), (327, 129, 326), (327, 326, 176), (328, 177, 178), (328, 306, 327), (328, 327, 177), (329, 328, 178), (329, 178, 297), (329, 307, 306), (329, 306, 328), (330, 297, 179), (330, 308, 307), (330, 329, 297), (330, 307, 329), (331, 179, 298), (331, 309, 308), (331, 330, 179), (331, 308, 330), (332, 331, 298), (332, 298, 180), (332, 309, 331), (332, 310, 309), (333, 180, 181), (333, 332, 180), (333, 311, 310), (333, 310, 332), (334, 311, 333), (334, 333, 181), (334, 181, 299), (334, 312, 311), (335, 312, 334), (335, 334, 299), (335, 131, 312), (335, 132, 131), (335, 299, 153), (335, 153, 154), (336, 335, 154), (336, 132, 335), (336, 154, 316), (337, 313, 132), (337, 132, 336), (337, 336, 316), (338, 314, 313), (338, 313, 337), (338, 316, 155), (338, 337, 316), (339, 315, 314), (339, 300, 315), (339, 301, 300), (339, 157, 301), (339, 314, 338), (339, 155, 156), (339, 156, 157), (339, 338, 155), (445, 448, 449), (445, 449, 450), (400, 450, 451), (400, 451, 452), (400, 445, 450), (413, 408, 409), (413, 409, 410), (413, 410, 411), (413, 411, 412), (414, 408, 413), (346, 513, 340), (345, 346, 340), (343, 344, 469), (342, 469, 341), (481, 469, 342), (481, 343, 469), (388, 568, 374), (388, 374, 348), (371, 576, 403), (371, 403, 370), (470, 383, 636), (470, 349, 383), (535, 638, 389), (535, 376, 638), (358, 360, 359), (358, 361, 360), (544, 547, 361), (544, 362, 547), (544, 361, 358), (143, 544, 358), (369, 544, 143), (121, 369, 143), (572, 369, 396), (572, 544, 369), (569, 136, 143), (569, 143, 358), (580, 363, 572), (580, 364, 363), (580, 365, 364), (580, 366, 365), (619, 580, 572), (355, 357, 356), (355, 569, 357), (367, 396, 368), (367, 572, 396), (367, 619, 572), (354, 355, 599), (354, 569, 355), (629, 136, 569), (629, 569, 354), (139, 123, 136), (139, 136, 629), (395, 140, 394), (630, 395, 394), (625, 395, 630), (625, 367, 395), (625, 619, 367), (353, 625, 630), (350, 641, 625), (351, 353, 352), (351, 350, 625), (351, 625, 353), (630, 139, 629), (630, 394, 139), (541, 374, 568), (541, 375, 374), (542, 441, 375), (542, 375, 541), (372, 442, 441), (372, 443, 442), (372, 441, 542), (543, 444, 443), (543, 443, 372), (373, 444, 543), (371, 370, 444), (371, 444, 373), (377, 470, 636), (377, 486, 470), (378, 381, 486), (378, 486, 377), (379, 382, 381), (379, 381, 378), (380, 487, 382), (380, 382, 379), (637, 488, 487), (637, 487, 380), (638, 376, 488), (638, 488, 637), (577, 403, 576), (577, 419, 403), (384, 420, 419), (384, 419, 577), (385, 386, 420), (385, 420, 384), (578, 387, 386), (578, 386, 385), (579, 421, 387), (579, 387, 578), (383, 349, 421), (383, 421, 579), (390, 535, 389), (390, 391, 535), (605, 507, 391), (605, 391, 390), (606, 508, 507), (606, 507, 605), (607, 509, 508), (607, 392, 509), (607, 508, 606), (608, 392, 607), (388, 348, 392), (388, 392, 608), (143, 397, 121), (144, 367, 368), (437, 408, 400), (437, 407, 408), (401, 406, 407), (401, 407, 437), (438, 405, 406), (438, 406, 401), (439, 402, 405), (439, 405, 438), (440, 404, 402), (440, 402, 439), (370, 403, 404), (370, 404, 440), (422, 407, 406), (422, 408, 407), (422, 409, 408), (423, 405, 402), (423, 406, 405), (423, 422, 406), (424, 410, 409), (424, 409, 422), (425, 404, 403), (425, 402, 404), (425, 403, 419), (425, 423, 402), (426, 424, 422), (426, 422, 423), (427, 411, 410), (427, 410, 424), (428, 419, 420), (428, 426, 423), (428, 425, 419), (428, 423, 425), (429, 424, 426), (429, 427, 424), (431, 420, 386), (431, 429, 426), (431, 426, 428), (432, 427, 429), (432, 430, 427), (433, 413, 412), (433, 414, 413), (433, 417, 418), (434, 432, 429), (434, 429, 431), (435, 416, 417), (435, 417, 433), (435, 430, 432), (435, 433, 430), (436, 468, 435), (436, 435, 432), (448, 445, 446), (453, 448, 446), (454, 447, 474), (455, 475, 476), (455, 454, 475), (456, 448, 453), (457, 456, 453), (458, 454, 455), (458, 457, 454), (459, 450, 449), (459, 449, 456), (461, 457, 458), (461, 460, 457), (462, 451, 450), (462, 450, 459), (464, 460, 461), (464, 463, 460), (465, 451, 462), (465, 437, 452), (466, 438, 401), (466, 465, 462), (467, 440, 439), (467, 466, 463), (467, 463, 464), (467, 439, 466), (418, 469, 414), (418, 480, 469), (417, 473, 480), (417, 480, 418), (416, 479, 472), (416, 472, 473), (416, 473, 417), (468, 479, 416), (415, 471, 479), (415, 479, 468), (349, 470, 471), (349, 471, 415), (477, 446, 445), (477, 445, 340), (504, 447, 446), (504, 474, 447), (504, 446, 477), (505, 474, 504), (506, 475, 474), (506, 476, 475), (506, 474, 505), (478, 476, 506), (348, 374, 476), (348, 476, 478), (486, 471, 470), (376, 530, 488), (489, 341, 469), (490, 473, 472), (490, 480, 473), (490, 489, 480), (491, 479, 471), (491, 472, 479), (491, 471, 486), (491, 490, 472), (492, 342, 341), (492, 341, 489), (493, 492, 489), (493, 489, 490), (494, 486, 381), (494, 491, 486), (494, 490, 491), (494, 493, 490), (495, 342, 492), (496, 492, 493), (497, 381, 382), (497, 494, 381), (497, 496, 493), (497, 493, 494), (498, 482, 481), (498, 481, 495), (499, 498, 495), (500, 382, 487), (500, 499, 496), (500, 497, 382), (500, 496, 497), (501, 343, 482), (501, 344, 343), (501, 485, 344), (501, 482, 498), (502, 484, 485), (502, 501, 498), (502, 485, 501), (502, 498, 499), (503, 530, 531), (503, 531, 483), (503, 487, 488), (503, 488, 530), (503, 500, 487), (503, 499, 500), (503, 483, 502), (503, 502, 499), (477, 340, 514), (515, 510, 511), (515, 511, 532), (516, 532, 533), (516, 515, 532), (517, 535, 391), (517, 533, 534), (517, 534, 535), (517, 516, 533), (518, 512, 346), (518, 346, 515), (519, 515, 516), (519, 518, 515), (520, 391, 507), (520, 517, 391), (520, 519, 516), (520, 516, 517), (521, 513, 512), (521, 512, 518), (522, 518, 519), (522, 521, 518), (523, 507, 508), (523, 520, 507), (523, 522, 519), (523, 519, 520), (524, 347, 513), (525, 521, 522), (525, 524, 521), (526, 508, 509), (526, 525, 522), (526, 522, 523), (526, 523, 508), (527, 505, 504), (527, 514, 347), (527, 477, 514), (528, 506, 505), (528, 505, 527), (528, 524, 525), (528, 527, 524), (529, 478, 506), (529, 348, 478), (529, 509, 392), (529, 392, 348), (529, 526, 509), (529, 525, 526), (529, 506, 528), (529, 528, 525), (485, 345, 344), (485, 510, 345), (484, 511, 510), (484, 510, 485), (483, 532, 511), (483, 533, 532), (483, 511, 484), (531, 533, 483), (530, 534, 533), (530, 535, 534), (530, 533, 531), (376, 535, 530), (359, 540, 358), (544, 563, 362), (548, 568, 536), (548, 536, 537), (548, 541, 568), (549, 537, 538), (549, 548, 537), (550, 538, 539), (550, 539, 540), (550, 540, 359), (550, 549, 538), (551, 542, 541), (551, 541, 548), (552, 551, 548), (552, 548, 549), (553, 359, 360), (553, 550, 359), (553, 549, 550), (553, 552, 549), (554, 372, 542), (554, 542, 551), (555, 551, 552), (555, 554, 551), (556, 360, 361), (556, 555, 552), (556, 553, 360), (556, 552, 553), (557, 543, 372), (557, 372, 554), (558, 554, 555), (558, 557, 554), (559, 361, 547), (559, 556, 361), (559, 555, 556), (559, 558, 555), (560, 373, 543), (560, 371, 373), (560, 546, 565), (560, 543, 557), (561, 545, 546), (561, 560, 557), (561, 557, 558), (561, 546, 560), (562, 563, 564), (562, 564, 545), (562, 547, 362), (562, 362, 563), (562, 559, 547), (562, 558, 559), (562, 545, 561), (562, 561, 558), (573, 563, 544), (573, 544, 572), (566, 564, 563), (566, 563, 573), (574, 545, 564), (574, 546, 545), (574, 564, 566), (575, 546, 574), (567, 565, 546), (567, 546, 575), (576, 371, 565), (576, 565, 567), (540, 569, 358), (540, 571, 569), (539, 598, 570), (539, 570, 571), (539, 571, 540), (538, 598, 539), (537, 597, 598), (537, 598, 538), (536, 596, 597), (536, 597, 537), (568, 388, 596), (568, 596, 536), (581, 567, 575), (581, 576, 567), (581, 577, 576), (582, 574, 566), (582, 575, 574), (582, 581, 575), (583, 384, 577), (583, 577, 581), (584, 573, 572), (584, 566, 573), (584, 572, 363), (584, 582, 566), (585, 583, 581), (585, 581, 582), (586, 385, 384), (586, 384, 583), (587, 363, 364), (587, 585, 582), (587, 584, 363), (587, 582, 584), (588, 583, 585), (588, 586, 583), (589, 578, 385), (589, 385, 586), (590, 364, 365), (590, 588, 585), (590, 587, 364), (590, 585, 587), (591, 586, 588), (591, 589, 586), (592, 579, 578), (592, 383, 579), (592, 623, 624), (592, 624, 383), (592, 578, 589), (593, 365, 366), (593, 591, 588), (593, 590, 365), (593, 588, 590), (594, 621, 622), (594, 622, 623), (594, 623, 592), (594, 589, 591), (594, 592, 589), (595, 619, 620), (595, 620, 621), (595, 366, 580), (595, 580, 619), (595, 593, 366), (595, 621, 594), (595, 591, 593), (595, 594, 591), (390, 389, 600), (354, 604, 629), (596, 388, 608), (569, 571, 357), (609, 600, 601), (609, 601, 602), (609, 390, 600), (610, 602, 603), (610, 603, 604), (610, 604, 354), (610, 609, 602), (611, 605, 390), (611, 390, 609), (612, 354, 599), (612, 611, 609), (612, 609, 610), (612, 610, 354), (613, 606, 605), (613, 605, 611), (614, 599, 355), (614, 612, 599), (614, 611, 612), (614, 613, 611), (615, 607, 606), (615, 606, 613), (616, 355, 356), (616, 615, 613), (616, 613, 614), (616, 614, 355), (617, 597, 596), (617, 598, 597), (617, 608, 607), (617, 607, 615), (617, 596, 608), (618, 570, 598), (618, 571, 570), (618, 356, 357), (618, 615, 616), (618, 598, 617), (618, 616, 356), (618, 617, 615), (618, 357, 571), (634, 620, 619), (634, 619, 625), (626, 621, 620), (626, 620, 634), (635, 622, 621), (635, 623, 622), (635, 621, 626), (627, 624, 623), (627, 623, 635), (628, 624, 627), (636, 383, 624), (636, 624, 628), (604, 630, 629), (604, 633, 630), (603, 640, 632), (603, 632, 633), (603, 633, 604), (602, 640, 603), (601, 631, 640), (601, 640, 602), (600, 639, 631), (600, 631, 601), (389, 638, 639), (389, 639, 600), (641, 634, 625), (630, 633, 353), (642, 628, 627), (642, 636, 628), (642, 377, 636), (643, 627, 635), (643, 642, 627), (644, 626, 634), (644, 635, 626), (644, 634, 641), (644, 643, 635), (645, 378, 377), (645, 377, 642), (646, 645, 642), (646, 642, 643), (647, 641, 350), (647, 644, 641), (647, 643, 644), (647, 646, 643), (648, 379, 378), (648, 378, 645), (649, 645, 646), (649, 648, 645), (650, 350, 351), (650, 649, 646), (650, 647, 350), (650, 646, 647), (651, 380, 379), (651, 379, 648), (652, 648, 649), (652, 651, 648), (653, 351, 352), (653, 650, 351), (653, 649, 650), (653, 652, 649), (654, 637, 380), (654, 638, 637), (654, 639, 638), (654, 631, 639), (655, 640, 631), (655, 654, 651), (655, 631, 654), (655, 651, 652), (656, 632, 640), (656, 633, 632), (656, 352, 353), (656, 353, 633), (656, 653, 352), (656, 652, 653), (656, 640, 655), (656, 655, 652)])
me_shape_9_indexedfaceset_002.polygons.foreach_set('use_smooth', [True] * 1012)
me_shape_9_indexedfaceset_002.polygons.foreach_set('material_index', [1, 1, 1, 1, 1, 1, 1, 1, 0, 0, 0, 0, 0, 0, 0, 0, 0, 0, 0, 0, 0, 0, 0, 0, 0, 0, 0, 0, 0, 0, 0, 0, 0, 0, 0, 0, 0, 0, 0, 0, 0, 0, 0, 0, 0, 0, 0, 0, 0, 0, 0, 0, 0, 0, 0, 0, 0, 0, 0, 0, 0, 0, 0, 0, 0, 0, 0, 0, 0, 0, 0, 0, 0, 0, 0, 0, 0, 0, 0, 0, 0, 0, 0, 0, 0, 0, 0, 0, 0, 0, 0, 0, 0, 0, 0, 0, 0, 0, 0, 0, 0, 0, 0, 0, 0, 0, 0, 0, 0, 0, 0, 0, 0, 0, 0, 0, 0, 0, 0, 0, 0, 0, 0, 0, 0, 0, 0, 0, 0, 0, 0, 0, 0, 0, 0, 0, 0, 0, 0, 0, 0, 0, 0, 0, 0, 0, 0, 0, 0, 0, 0, 0, 0, 0, 0, 0, 0, 0, 0, 0, 0, 0, 0, 0, 0, 0, 0, 0, 0, 0, 0, 0, 0, 0, 0, 0, 0, 0, 0, 0, 0, 0, 0, 0, 0, 0, 0, 0, 0, 0, 0, 0, 0, 0, 0, 0, 0, 0, 0, 0, 0, 0, 0, 0, 0, 0, 0, 0, 0, 0, 0, 0, 0, 0, 0, 0, 0, 0, 0, 0, 0, 0, 0, 0, 0, 0, 0, 0, 0, 0, 0, 1, 1, 1, 1, 1, 1, 1, 1, 1, 1, 1, 1, 1, 1, 1, 1, 1, 1, 1, 1, 1, 1, 1, 1, 1, 1, 1, 1, 1, 1, 1, 1, 1, 1, 1, 1, 1, 1, 1, 1, 1, 1, 1, 1, 1, 1, 1, 1, 1, 1, 1, 1, 1, 1, 1, 1, 1, 1, 1, 1, 1, 1, 1, 1, 1, 1, 1, 1, 1, 1, 1, 1, 1, 1, 1, 1, 1, 1, 1, 1, 1, 1, 1, 1, 1, 1, 1, 1, 1, 1, 1, 1, 1, 1, 1, 1, 1, 1, 1, 1, 1, 1, 1, 1, 1, 1, 1, 1, 1, 1, 1, 1, 1, 1, 1, 1, 1, 1, 1, 1, 1, 1, 0, 0, 0, 0, 0, 0, 0, 0, 0, 0, 0, 0, 0, 0, 0, 0, 0, 0, 0, 0, 0, 0, 0, 0, 0, 0, 0, 0, 0, 0, 0, 0, 0, 0, 0, 0, 0, 0, 0, 0, 0, 0, 0, 0, 0, 0, 0, 0, 0, 0, 0, 0, 0, 0, 0, 0, 0, 0, 0, 0, 0, 0, 0, 0, 0, 0, 0, 0, 0, 0, 0, 0, 0, 0, 0, 0, 0, 0, 0, 0, 0, 0, 0, 0, 0, 0, 0, 0, 0, 0, 0, 0, 0, 0, 0, 0, 0, 0, 0, 0, 0, 0, 0, 0, 0, 0, 0, 0, 0, 0, 0, 0, 0, 0, 0, 0, 0, 0, 0, 0, 0, 0, 0, 0, 0, 0, 0, 0, 0, 0, 0, 0, 0, 0, 0, 0, 0, 0, 0, 0, 0, 0, 0, 0, 0, 0, 0, 0, 0, 0, 0, 0, 0, 0, 0, 0, 0, 0, 0, 0, 0, 0, 0, 0, 0, 0, 0, 0, 0, 0, 0, 0, 0, 0, 0, 0, 0, 0, 0, 0, 0, 0, 0, 0, 0, 0, 0, 0, 0, 0, 0, 0, 0, 0, 0, 0, 0, 0, 0, 0, 0, 0, 0, 0, 0, 0, 0, 0, 0, 0, 0, 0, 0, 0, 0, 0, 0, 0, 0, 0, 0, 0, 0, 0, 0, 0, 0, 0, 0, 0, 0, 0, 0, 0, 0, 0, 0, 0, 0, 0, 0, 0, 0, 0, 0, 0, 0, 0, 0, 0, 0, 0, 0, 0, 0, 0, 0, 0, 0, 0, 0, 0, 0, 0, 0, 0, 0, 0, 0, 0, 0, 0, 0, 0, 0, 0, 0, 0, 0, 0, 0, 0, 0, 0, 0, 0, 0, 0, 0, 0, 0, 0, 0, 0, 0, 0, 0, 0, 0, 0, 0, 0, 0, 0, 0, 0, 0, 0, 0, 0, 0, 0, 0, 0, 0, 0, 0, 0, 0, 0, 0, 0, 0, 0, 0, 0, 0, 0, 0, 0, 0, 0, 0, 0, 0, 0, 0, 0, 0, 0, 0, 0, 0, 0, 0, 0, 0, 0, 0, 0, 0, 0, 0, 0, 0, 0, 0, 0, 0, 0, 0, 0, 0, 0, 0, 0, 0, 0, 0, 0, 0, 0, 0, 0, 0, 0, 0, 0, 0, 0, 0, 0, 0, 0, 0, 0, 0, 0, 0, 0, 0, 0, 0, 0, 0, 0, 0, 0, 0, 0, 0, 0, 0, 0, 0, 0, 0, 0, 0, 0, 0, 0, 0, 0, 0, 0, 0, 0, 0, 0, 0, 0, 0, 0, 0, 0, 0, 0, 0, 0, 0, 0, 0, 0, 0, 0, 0, 0, 0, 0, 0, 0, 0, 0, 0, 0, 0, 0, 0, 0, 0, 0, 0, 0, 0, 0, 0, 0, 0, 0, 0, 0, 0, 0, 0, 0, 0, 0, 0, 0, 0, 0, 0, 0, 0, 0, 0, 0, 0, 0, 0, 0, 0, 0, 0, 0, 0, 0, 0, 0, 0, 0, 0, 0, 0, 0, 0, 0, 0, 0, 0, 0, 0, 0, 0, 0, 0, 0, 0, 0, 0, 0, 0, 0, 0, 0, 0, 0, 0, 0, 0, 0, 0, 0, 0, 0, 0, 0, 0, 0, 0, 0, 0, 0, 0, 0, 0, 0, 0, 0, 0, 0, 0, 0, 0, 0, 0, 0, 0, 0, 0, 0, 0, 0, 0, 0, 0, 0, 0, 0, 0, 0, 0, 0, 0, 0, 0, 0, 0, 0, 0, 0, 0, 0, 0, 0, 0, 0, 0, 0, 0, 0, 0, 0, 0, 0, 0, 0, 0, 0, 0, 0, 0, 0, 0, 0, 0, 0, 0, 0, 0, 0, 0, 0, 0, 0, 0, 0, 0, 0, 0, 0, 0, 0, 0, 0, 0, 0, 0, 0, 0, 0, 0, 0, 0, 0, 0, 0, 0, 0, 0, 0, 0, 0, 0, 0, 0, 0, 0, 0, 0, 0, 0, 0, 0, 0, 0, 0, 0, 0, 0, 0, 0, 0, 0, 0, 0, 0, 0])
_uv = me_shape_9_indexedfaceset_002.uv_layers.new(name='UVMap')
_uv.uv.foreach_set('vector', [1.0, 0.06579, 0.9994, 0.04876, 0.9976, 0.03289, 0.9909, 0.008814, 0.9819, 0.0, 0.9866, 0.002242, 0.9947, 0.01927, 0.9819, 0.0, 0.9909, 0.008814, 1.0, 0.06579, 0.9976, 0.03289, 0.9994, 0.04876, 0.9819, 0.0, 0.9866, 0.001033, 0.9909, 0.00406, 1.0, 0.0303, 0.9976, 0.01515, 0.9994, 0.02246, 0.9909, 0.00406, 0.9866, 0.001033, 0.9819, 0.0, 0.9976, 0.01515, 0.9947, 0.008876, 0.9909, 0.00406, 0.9932, 0.993, 0.9885, 0.9968, 0.9829, 0.9992, 0.9932, 0.993, 0.9829, 0.9992, 0.9769, 1.0, 0.9992, 0.9824, 0.9969, 0.9881, 0.9932, 0.993, 0.9932, 0.006974, 0.9969, 0.0119, 0.9992, 0.01765, 0.5926, 0.2944, 0.625, 0.3505, 0.4697, 0.4697, 0.5926, 0.2944, 0.4697, 0.4697, 0.4239, 0.4239, 0.2989, 0.2989, 0.1414, 0.5043, 0.134, 0.5, 0.7891, 0.2131, 1.0, 0.1853, 1.0, 0.25, 0.7891, 0.2131, 0.625, 0.3505, 0.5926, 0.2944, 0.5043, 0.1414, 0.2929, 0.2929, 0.5, 0.134, 0.5043, 0.1414, 0.2989, 0.2989, 0.2929, 0.2929, 0.7601, 0.1048, 1.0, 0.03349, 1.0, 0.07322, 0.7434, 0.0423, 1.0, 0.0, 1.0, 0.008518, 0.7434, 0.0423, 1.0, 0.008518, 1.0, 0.03349, 0.7434, 0.0423, 0.5, 0.134, 0.7412, 0.03407, 0.7434, 0.0423, 0.7412, 0.03407, 1.0, 0.0, 0.7434, 0.0423, 0.5043, 0.1414, 0.5, 0.134, 0.7434, 0.0423, 0.5366, 0.1974, 0.5043, 0.1414, 0.1853, 0.0, 0.25, 0.0, 0.2756, 0.1941, 0.7735, 0.8452, 1.0, 0.8147, 1.0, 0.875, 0.7601, 0.8952, 1.0, 0.9268, 1.0, 0.9665, 0.7601, 0.8952, 0.7735, 0.8452, 1.0, 0.875, 0.7434, 0.9577, 1.0, 1.0, 0.7412, 0.9659, 0.7434, 0.9577, 1.0, 0.9915, 1.0, 1.0, 0.5625, 0.7578, 0.625, 0.6495, 0.8059, 0.7244, 0.5366, 0.8026, 0.7735, 0.8452, 0.7601, 0.8952, 0.5043, 0.8586, 0.7412, 0.9659, 0.5, 0.866, 0.5043, 0.8586, 0.7434, 0.9577, 0.7412, 0.9659, 0.3447, 0.6553, 0.3813, 0.6187, 0.5625, 0.7578, 0.3447, 0.6553, 0.5625, 0.7578, 0.5366, 0.8026, 0.2989, 0.7011, 0.5, 0.866, 0.2929, 0.7071, 0.2989, 0.7011, 0.5043, 0.8586, 0.5, 0.866, 0.1974, 0.4634, 0.3813, 0.6187, 0.3447, 0.6553, 0.1974, 0.4634, 0.2422, 0.4375, 0.3813, 0.6187, 0.1414, 0.4957, 0.2929, 0.7071, 0.134, 0.5, 0.1414, 0.4957, 0.2989, 0.7011, 0.2929, 0.7071, 0.1548, 0.2265, 0.125, 0.0, 0.1853, 0.0, 0.1548, 0.2265, 0.2756, 0.1941, 0.3505, 0.375, 0.1048, 0.2399, 0.03349, 0.0, 0.07322, 0.0, 0.1048, 0.2399, 0.2422, 0.4375, 0.1974, 0.4634, 0.1048, 0.2399, 0.125, 0.0, 0.1548, 0.2265, 0.0423, 0.2566, 0.0, 0.0, 0.008519, 0.0, 0.0423, 0.2566, 0.134, 0.5, 0.03407, 0.2588, 0.0423, 0.2566, 0.03407, 0.2588, 0.0, 0.0, 0.0423, 0.2566, 0.1414, 0.4957, 0.134, 0.5, 0.2109, 0.2131, 0.0, 0.25, 0.0, 0.1853, 0.5761, 0.4239, 0.5303, 0.4697, 0.375, 0.3505, 0.6187, 0.3813, 0.5761, 0.4239, 0.4074, 0.2944, 0.7578, 0.5625, 0.5761, 0.4239, 0.6187, 0.3813, 0.8452, 0.7735, 0.9268, 1.0, 0.875, 1.0, 0.7244, 0.1941, 0.75, 0.0, 0.8147, 0.0, 0.8452, 0.2265, 0.7244, 0.1941, 0.8147, 0.0, 0.4375, 0.7578, 0.5303, 0.5303, 0.6187, 0.6187, 0.2265, 0.8452, 0.0, 0.875, 0.0, 0.8147, 0.2265, 0.8452, 0.375, 0.6495, 0.4375, 0.7578, 0.9577, 0.7434, 0.866, 0.5, 0.8586, 0.5043, 0.02308, 1.0, 0.0, 0.9762, 0.0, 0.02381, 0.02308, 0.0, 0.9769, 0.0, 1.0, 0.02381, 1.0, 0.9762, 0.9769, 1.0, 0.0, 0.05769, 0.0, 0.9423, 0.05357, 0.9423, 0.05357, 0.05769, 0.0, 0.05769, 0.05357, 0.9423, 0.4784, 0.5465, 0.05357, 0.9423, 0.05357, 1.0, 0.4847, 0.557, 0.4784, 0.5465, 0.05357, 1.0, 0.4736, 0.5329, 0.05357, 0.9423, 0.4784, 0.5465, 0.4921, 0.5635, 0.4847, 0.557, 0.05357, 1.0, 0.4705, 0.517, 0.05357, 0.9423, 0.4736, 0.5329, 0.5, 0.5658, 0.4921, 0.5635, 0.05357, 1.0, 0.4695, 0.5, 0.05357, 0.05769, 0.05357, 0.9423, 0.4695, 0.5, 0.05357, 0.9423, 0.4705, 0.517, 0.4705, 0.483, 0.05357, 0.05769, 0.4695, 0.5, 0.4736, 0.4671, 0.05357, 0.05769, 0.4705, 0.483, 0.4784, 0.4535, 0.05357, 0.0, 0.05357, 0.05769, 0.4784, 0.4535, 0.05357, 0.05769, 0.4736, 0.4671, 0.4847, 0.443, 0.05357, 0.0, 0.4784, 0.4535, 0.4921, 0.4365, 0.05357, 0.0, 0.4847, 0.443, 0.5, 0.4342, 0.05357, 0.0, 0.4921, 0.4365, 0.9464, 1.0, 0.5216, 0.5465, 0.5153, 0.557, 0.9464, 1.0, 0.5153, 0.557, 0.5079, 0.5635, 0.9464, 1.0, 0.5079, 0.5635, 0.5, 0.5658, 0.9464, 1.0, 0.5, 0.5658, 0.05357, 1.0, 0.9464, 0.9423, 0.5305, 0.5, 0.5295, 0.517, 0.9464, 0.9423, 0.5295, 0.517, 0.5264, 0.5329, 0.9464, 0.9423, 0.5264, 0.5329, 0.5216, 0.5465, 0.9464, 0.9423, 0.5216, 0.5465, 0.9464, 1.0, 0.9464, 0.05769, 0.5216, 0.4535, 0.5264, 0.4671, 0.9464, 0.05769, 0.5264, 0.4671, 0.5295, 0.483, 0.9464, 0.05769, 0.5295, 0.483, 0.5305, 0.5, 0.9464, 0.05769, 0.5305, 0.5, 0.9464, 0.9423, 0.9464, 0.0, 0.5, 0.4342, 0.5079, 0.4365, 0.9464, 0.0, 0.5079, 0.4365, 0.5153, 0.443, 0.9464, 0.0, 0.5153, 0.443, 0.5216, 0.4535, 0.9464, 0.0, 0.5216, 0.4535, 0.9464, 0.05769, 0.9464, 0.0, 0.05357, 0.0, 0.5, 0.4342, 1.0, 0.05769, 0.9464, 0.9423, 1.0, 0.9423, 1.0, 0.05769, 0.9464, 0.05769, 0.9464, 0.9423, 1.0, 0.0, 0.0, 1.0, 1.0, 1.0, 1.0, 0.0, 0.0, 0.0, 0.0, 1.0, 0.0, 1.0, 0.0, 0.0, 1.0, 0.0, 0.0, 1.0, 0.0, 0.0, 1.0, 0.0, 0.0, 1.0, 0.03448, 0.001096, 0.0, 0.0, 1.0, 1.0, 1.0, 0.0, 0.0, 0.0, 1.0, 0.0, 0.0, 1.0, 1.0, 1.0, 1.0, 0.0, 0.0, 0.0, 0.0, 1.0, 0.8691, 0.8444, 0.3371, 0.02728, 0.5, 0.0, 0.8691, 0.8444, 0.1918, 0.1062, 0.3371, 0.02728, 0.8691, 0.8444, 0.07998, 0.2281, 0.1918, 0.1062, 0.8691, 0.8444, 0.01364, 0.3798, 0.07998, 0.2281, 0.8691, 0.8444, 0.0, 0.545, 0.01364, 0.3798, 0.8691, 0.8444, 0.04054, 0.7057, 0.0, 0.545, 0.8691, 0.8444, 0.1309, 0.8444, 0.04054, 0.7057, 0.8691, 0.8444, 0.2612, 0.9462, 0.1309, 0.8444, 0.8691, 0.8444, 0.9864, 0.3798, 1.0, 0.545, 0.8691, 0.8444, 0.8082, 0.1062, 0.92, 0.2281, 0.8691, 0.8444, 0.6629, 0.02728, 0.8082, 0.1062, 0.8691, 0.8444, 0.5, 0.0, 0.6629, 0.02728, 0.5, 0.2678, 0.5, 0.3571, 0.4536, 0.3649, 0.3706, 0.01704, 0.5, 0.0, 0.5, 0.08928, 0.5, 0.2678, 0.5464, 0.3649, 0.5, 0.3571, 0.5, 0.0, 0.6294, 0.01704, 0.5, 0.08928, 0.3839, 0.2989, 0.4536, 0.3649, 0.4122, 0.3873, 0.3839, 0.2989, 0.5, 0.2678, 0.4536, 0.3649, 0.2989, 0.3839, 0.4122, 0.3873, 0.3804, 0.4219, 0.2989, 0.3839, 0.3804, 0.4219, 0.3615, 0.4649, 0.2989, 0.3839, 0.3839, 0.2989, 0.4122, 0.3873, 0.3393, 0.2216, 0.5, 0.1786, 0.5, 0.2678, 0.3393, 0.2216, 0.5, 0.2678, 0.3839, 0.2989, 0.2678, 0.5, 0.3615, 0.4649, 0.3576, 0.5118, 0.2678, 0.5, 0.2989, 0.3839, 0.3615, 0.4649, 0.2216, 0.3393, 0.3393, 0.2216, 0.3839, 0.2989, 0.2216, 0.3393, 0.3839, 0.2989, 0.2989, 0.3839, 0.2989, 0.6161, 0.2678, 0.5, 0.3692, 0.5574, 0.2946, 0.1443, 0.5, 0.1786, 0.3393, 0.2216, 0.2946, 0.1443, 0.25, 0.06699, 0.3706, 0.01704, 0.2946, 0.1443, 0.1464, 0.1464, 0.25, 0.06699, 0.2946, 0.1443, 0.5, 0.08928, 0.5, 0.1786, 0.2946, 0.1443, 0.3706, 0.01704, 0.5, 0.08928, 0.1786, 0.5, 0.2989, 0.3839, 0.2678, 0.5, 0.1786, 0.5, 0.2216, 0.3393, 0.2989, 0.3839, 0.3839, 0.7011, 0.432, 0.6257, 0.4765, 0.6409, 0.1443, 0.2946, 0.06699, 0.25, 0.1464, 0.1464, 0.1443, 0.2946, 0.01704, 0.3706, 0.06699, 0.25, 0.1443, 0.2946, 0.1464, 0.1464, 0.2946, 0.1443, 0.1443, 0.2946, 0.2946, 0.1443, 0.3393, 0.2216, 0.1443, 0.2946, 0.3393, 0.2216, 0.2216, 0.3393, 0.2216, 0.6607, 0.1786, 0.5, 0.2678, 0.5, 0.2216, 0.6607, 0.2678, 0.5, 0.2989, 0.6161, 0.5, 0.7322, 0.4765, 0.6409, 0.5235, 0.6409, 0.5, 0.7322, 0.3839, 0.7011, 0.4765, 0.6409, 0.08928, 0.5, 0.0, 0.5, 0.01704, 0.3706, 0.08928, 0.5, 0.01704, 0.3706, 0.1443, 0.2946, 0.08928, 0.5, 0.01704, 0.6294, 0.0, 0.5, 0.08928, 0.5, 0.2216, 0.3393, 0.1786, 0.5, 0.08928, 0.5, 0.1443, 0.2946, 0.2216, 0.3393, 0.3393, 0.7784, 0.2989, 0.6161, 0.3839, 0.7011, 0.3393, 0.7784, 0.2216, 0.6607, 0.2989, 0.6161, 0.6161, 0.7011, 0.5235, 0.6409, 0.568, 0.6257, 0.6161, 0.7011, 0.568, 0.6257, 0.6051, 0.5968, 0.6161, 0.7011, 0.5, 0.7322, 0.5235, 0.6409, 0.1443, 0.7054, 0.08928, 0.5, 0.1786, 0.5, 0.1443, 0.7054, 0.06699, 0.75, 0.01704, 0.6294, 0.1443, 0.7054, 0.1464, 0.8536, 0.06699, 0.75, 0.1443, 0.7054, 0.01704, 0.6294, 0.08928, 0.5, 0.1443, 0.7054, 0.1786, 0.5, 0.2216, 0.6607, 0.5, 0.8214, 0.3393, 0.7784, 0.3839, 0.7011, 0.5, 0.8214, 0.3839, 0.7011, 0.5, 0.7322, 0.7011, 0.6161, 0.6161, 0.7011, 0.6051, 0.5968, 0.2946, 0.8557, 0.2216, 0.6607, 0.3393, 0.7784, 0.2946, 0.8557, 0.25, 0.933, 0.1464, 0.8536, 0.2946, 0.8557, 0.3706, 0.983, 0.25, 0.933, 0.2946, 0.8557, 0.1443, 0.7054, 0.2216, 0.6607, 0.2946, 0.8557, 0.1464, 0.8536, 0.1443, 0.7054, 0.6607, 0.7784, 0.5, 0.7322, 0.6161, 0.7011, 0.6607, 0.7784, 0.5, 0.8214, 0.5, 0.7322, 0.7322, 0.5, 0.7011, 0.6161, 0.6308, 0.5574, 0.7322, 0.5, 0.6308, 0.5574, 0.6424, 0.5118, 0.7322, 0.5, 0.6424, 0.5118, 0.6385, 0.4649, 0.5, 0.9107, 0.3706, 0.983, 0.2946, 0.8557, 0.5, 0.9107, 0.5, 1.0, 0.3706, 0.983, 0.5, 0.9107, 0.6294, 0.983, 0.5, 1.0, 0.5, 0.9107, 0.3393, 0.7784, 0.5, 0.8214, 0.5, 0.9107, 0.2946, 0.8557, 0.3393, 0.7784, 0.7784, 0.6607, 0.6161, 0.7011, 0.7011, 0.6161, 0.7784, 0.6607, 0.6607, 0.7784, 0.6161, 0.7011, 0.7011, 0.3839, 0.6385, 0.4649, 0.6196, 0.4219, 0.7011, 0.3839, 0.6196, 0.4219, 0.5878, 0.3873, 0.7011, 0.3839, 0.7322, 0.5, 0.6385, 0.4649, 0.7054, 0.8557, 0.75, 0.933, 0.6294, 0.983, 0.7054, 0.8557, 0.8536, 0.8536, 0.75, 0.933, 0.7054, 0.8557, 0.5, 0.8214, 0.6607, 0.7784, 0.7054, 0.8557, 0.5, 0.9107, 0.5, 0.8214, 0.7054, 0.8557, 0.6294, 0.983, 0.5, 0.9107, 0.8214, 0.5, 0.7784, 0.6607, 0.7011, 0.6161, 0.8214, 0.5, 0.7011, 0.6161, 0.7322, 0.5, 0.6161, 0.2989, 0.7011, 0.3839, 0.5878, 0.3873, 0.6161, 0.2989, 0.5878, 0.3873, 0.5464, 0.3649, 0.6161, 0.2989, 0.5464, 0.3649, 0.5, 0.2678, 0.8557, 0.7054, 0.6607, 0.7784, 0.7784, 0.6607, 0.8557, 0.7054, 0.933, 0.75, 0.8536, 0.8536, 0.8557, 0.7054, 0.983, 0.6294, 0.933, 0.75, 0.8557, 0.7054, 0.7054, 0.8557, 0.6607, 0.7784, 0.8557, 0.7054, 0.8536, 0.8536, 0.7054, 0.8557, 0.7784, 0.3393, 0.7322, 0.5, 0.7011, 0.3839, 0.7784, 0.3393, 0.8214, 0.5, 0.7322, 0.5, 0.9107, 0.5, 0.7784, 0.6607, 0.8214, 0.5, 0.9107, 0.5, 1.0, 0.5, 0.983, 0.6294, 0.9107, 0.5, 0.983, 0.3706, 1.0, 0.5, 0.9107, 0.5, 0.8557, 0.7054, 0.7784, 0.6607, 0.9107, 0.5, 0.983, 0.6294, 0.8557, 0.7054, 0.6607, 0.2216, 0.7011, 0.3839, 0.6161, 0.2989, 0.6607, 0.2216, 0.5, 0.2678, 0.5, 0.1786, 0.6607, 0.2216, 0.6161, 0.2989, 0.5, 0.2678, 0.6607, 0.2216, 0.7784, 0.3393, 0.7011, 0.3839, 0.8557, 0.2946, 0.9107, 0.5, 0.8214, 0.5, 0.8557, 0.2946, 0.933, 0.25, 0.983, 0.3706, 0.8557, 0.2946, 0.8536, 0.1464, 0.933, 0.25, 0.8557, 0.2946, 0.983, 0.3706, 0.9107, 0.5, 0.8557, 0.2946, 0.8214, 0.5, 0.7784, 0.3393, 0.7054, 0.1443, 0.5, 0.1786, 0.5, 0.08928, 0.7054, 0.1443, 0.75, 0.06699, 0.8536, 0.1464, 0.7054, 0.1443, 0.6294, 0.01704, 0.75, 0.06699, 0.7054, 0.1443, 0.5, 0.08928, 0.6294, 0.01704, 0.7054, 0.1443, 0.6607, 0.2216, 0.5, 0.1786, 0.7054, 0.1443, 0.7784, 0.3393, 0.6607, 0.2216, 0.7054, 0.1443, 0.8536, 0.1464, 0.8557, 0.2946, 0.7054, 0.1443, 0.8557, 0.2946, 0.7784, 0.3393, 1.0, 0.0, 1.0, 1.0, 0.0, 1.0, 1.0, 0.0, 0.0, 1.0, 0.0, 0.0, 0.9819, 0.0, 0.9909, 0.008814, 0.9866, 0.002242, 1.0, 0.06579, 0.9976, 0.03289, 0.9947, 0.01927, 1.0, 0.06579, 0.9947, 0.01927, 0.9909, 0.008814, 1.0, 0.06579, 0.9909, 0.008814, 0.9819, 0.0, 0.9547, 0.1645, 1.0, 0.06579, 0.9819, 0.0, 0.9529, 0.1638, 0.9547, 0.1645, 0.9819, 0.0, 1.0, 0.5592, 1.0, 0.06579, 0.9547, 0.1645, 0.005306, 0.01927, 0.01343, 0.002242, 0.009058, 0.008814, 0.04529, 0.1645, 0.0471, 0.1638, 0.01812, 0.0, 0.002427, 0.03289, 0.01812, 0.0, 0.01343, 0.002242, 0.002427, 0.03289, 0.01343, 0.002242, 0.005306, 0.01927, 0.0006173, 0.04876, 0.01812, 0.0, 0.002427, 0.03289, 0.0, 0.06579, 0.04529, 0.1645, 0.01812, 0.0, 0.0, 0.06579, 0.01812, 0.0, 0.0006173, 0.04876, 0.04529, 0.8355, 0.04529, 0.1645, 0.0, 0.06579, 0.0, 0.9342, 0.04529, 0.8355, 0.0, 0.06579, 0.0471, 0.1638, 0.9529, 0.1638, 0.9819, 0.0, 0.0471, 0.1638, 0.9819, 0.0, 0.01812, 0.0, 0.01812, 0.0, 0.0, 0.06579, 0.0006173, 0.04876, 0.01812, 0.0, 0.0006173, 0.04876, 0.002427, 0.03289, 0.01812, 0.0, 0.002427, 0.03289, 0.005306, 0.01927, 0.01812, 0.0, 0.005306, 0.01927, 0.009058, 0.008814, 0.04529, 0.1645, 0.0, 0.06579, 0.01812, 0.0, 0.0471, 0.1638, 0.04529, 0.1645, 0.01812, 0.0, 0.0, 0.9342, 0.0, 0.06579, 0.04529, 0.1645, 0.9547, 0.1645, 0.9529, 0.1638, 0.9819, 0.0, 0.9976, 0.03289, 0.9819, 0.0, 0.9947, 0.01927, 1.0, 0.06579, 0.9547, 0.1645, 0.9819, 0.0, 1.0, 0.06579, 0.9819, 0.0, 0.9976, 0.03289, 1.0, 0.5592, 0.9547, 0.1645, 1.0, 0.06579, 0.9529, 0.1638, 0.0471, 0.1638, 0.01812, 0.0, 0.9529, 0.1638, 0.01812, 0.0, 0.9819, 0.0, 1.0, 1.0, 0.0, 0.0, 1.0, 0.0, 1.0, 1.0, 0.0, 1.0, 0.0, 0.0, 1.0, 0.0303, 0.9947, 0.008876, 0.9976, 0.01515, 1.0, 0.0303, 0.9909, 0.00406, 0.9947, 0.008876, 1.0, 0.0303, 0.9819, 0.0, 0.9909, 0.00406, 0.9547, 0.07576, 0.9819, 0.0, 1.0, 0.0303, 0.9529, 0.07543, 0.9819, 0.0, 0.9547, 0.07576, 1.0, 0.2576, 0.9547, 0.07576, 1.0, 0.0303, 0.01812, 0.0, 0.9819, 0.0, 0.9529, 0.07543, 0.0471, 0.07543, 0.01812, 0.0, 0.9529, 0.07543, 0.04529, 0.07576, 0.01812, 0.0, 0.0471, 0.07543, 0.002427, 0.01515, 0.01343, 0.001033, 0.01812, 0.0, 0.002427, 0.01515, 0.009058, 0.00406, 0.01343, 0.001033, 0.0, 0.0303, 0.0006173, 0.02246, 0.002427, 0.01515, 0.0, 0.0303, 0.002427, 0.01515, 0.01812, 0.0, 0.0, 0.0303, 0.01812, 0.0, 0.04529, 0.07576, 0.0, 0.9697, 0.0, 0.0303, 0.04529, 0.07576, 0.0, 0.0303, 0.005306, 0.008876, 0.002427, 0.01515, 0.0, 0.0303, 0.009058, 0.00406, 0.005306, 0.008876, 0.0, 0.0303, 0.01812, 0.0, 0.009058, 0.00406, 0.04529, 0.07576, 0.01812, 0.0, 0.0, 0.0303, 0.0471, 0.07543, 0.01812, 0.0, 0.04529, 0.07576, 0.0, 0.9697, 0.04529, 0.07576, 0.0, 0.0303, 0.9529, 0.07543, 0.9819, 0.0, 0.01812, 0.0, 0.9529, 0.07543, 0.01812, 0.0, 0.0471, 0.07543, 0.9547, 0.07576, 0.9819, 0.0, 0.9529, 0.07543, 0.9994, 0.02246, 0.9909, 0.00406, 0.9819, 0.0, 0.9994, 0.02246, 0.9976, 0.01515, 0.9909, 0.00406, 1.0, 0.0303, 0.9819, 0.0, 0.9547, 0.07576, 1.0, 0.0303, 0.9994, 0.02246, 0.9819, 0.0, 1.0, 0.2576, 1.0, 0.0303, 0.9547, 0.07576, 1.0, 0.0, 1.0, 1.0, 0.0, 1.0, 1.0, 0.0, 0.0, 1.0, 0.0, 0.0, 1.0, 0.0, 0.0, 0.0, 0.0, 1.0, 1.0, 1.0, 1.0, 0.0, 0.0, 1.0, 1.0, 1.0, 1.0, 0.0, 0.0, 0.0, 1.0, 1.0, 0.0, 0.0, 0.0, 1.0, 1.0, 1.0, 1.0, 0.0, 0.0, 0.0, 1.0, 0.0, 1.0, 1.0, 0.0, 1.0, 1.0, 0.0, 0.0, 1.0, 0.0, 0.0, 1.0, 0.2588, 0.0, 0.2588, 0.0, 0.0, 1.0, 0.2588, 0.0, 0.0, 1.0, 0.0, 1.0, 0.5, 0.0, 0.5, 0.0, 0.2588, 1.0, 0.5, 0.0, 0.7071, 0.0, 0.5, 1.0, 0.5, 0.0, 0.2588, 1.0, 0.2588, 1.0, 0.7071, 0.0, 0.866, 0.0, 0.7071, 1.0, 0.7071, 0.0, 0.7071, 1.0, 0.5, 1.0, 0.866, 0.0, 0.9659, 0.0, 0.866, 1.0, 0.866, 0.0, 0.866, 1.0, 0.7071, 1.0, 0.9659, 0.0, 1.0, 0.0, 0.9659, 1.0, 0.9659, 0.0, 0.9659, 1.0, 0.866, 1.0, 1.0, 0.0, 1.0, 1.0, 0.9659, 1.0, 0.0, 0.0, 0.2588, 0.0, 0.0, 1.0, 0.2588, 0.0, 0.2588, 1.0, 0.0, 1.0, 0.5, 0.0, 0.5, 0.0, 0.2588, 1.0, 0.5, 0.0, 0.2588, 1.0, 0.2588, 1.0, 0.7071, 0.0, 0.7071, 0.0, 0.5, 1.0, 0.7071, 0.0, 0.5, 1.0, 0.5, 1.0, 0.866, 0.0, 0.866, 0.0, 0.7071, 1.0, 0.866, 0.0, 0.7071, 1.0, 0.7071, 1.0, 0.9659, 0.0, 0.9659, 0.0, 0.866, 1.0, 0.9659, 0.0, 0.866, 1.0, 0.866, 1.0, 1.0, 0.0, 1.0, 0.0, 0.9659, 1.0, 1.0, 0.0, 0.9659, 1.0, 0.9659, 0.0, 0.7412, 1.0, 1.0, 0.0, 1.0, 0.0, 0.7412, 1.0, 0.7412, 1.0, 1.0, 0.0, 0.5, 1.0, 0.5, 1.0, 0.7412, 0.0, 0.5, 1.0, 0.7412, 0.0, 0.7412, 0.0, 0.2929, 1.0, 0.2929, 1.0, 0.5, 0.0, 0.2929, 1.0, 0.5, 0.0, 0.5, 0.0, 0.134, 1.0, 0.134, 1.0, 0.2929, 0.0, 0.134, 1.0, 0.2929, 0.0, 0.2929, 0.0, 0.03407, 1.0, 0.03407, 1.0, 0.134, 0.0, 0.03407, 1.0, 0.134, 0.0, 0.134, 0.0, 0.0, 1.0, 0.0, 1.0, 0.03407, 0.0, 0.0, 1.0, 0.03407, 0.0, 0.03407, 1.0, 0.0, 0.0, 0.03407, 0.0, 0.0, 1.0, 0.03407, 0.0, 0.134, 0.0, 0.03407, 1.0, 0.03407, 0.0, 0.03407, 1.0, 0.0, 1.0, 0.134, 0.0, 0.2929, 0.0, 0.134, 1.0, 0.134, 0.0, 0.134, 1.0, 0.03407, 1.0, 0.2929, 0.0, 0.5, 0.0, 0.2929, 1.0, 0.2929, 0.0, 0.2929, 1.0, 0.134, 1.0, 0.5, 0.0, 0.7412, 0.0, 0.5, 1.0, 0.5, 0.0, 0.5, 1.0, 0.2929, 1.0, 0.7412, 0.0, 1.0, 0.0, 0.7412, 1.0, 0.7412, 0.0, 0.7412, 1.0, 0.5, 1.0, 1.0, 0.0, 1.0, 1.0, 0.7412, 0.06563, 0.6164, 0.08243, 0.5, 0.09665, 0.6081, 0.06563, 0.6164, 0.0, 0.5, 0.05031, 0.5, 0.06563, 0.6164, 0.05031, 0.5, 0.08243, 0.5, 0.06563, 0.6164, 0.01704, 0.6294, 0.0, 0.5, 0.1106, 0.7248, 0.09665, 0.6081, 0.1384, 0.7088, 0.1106, 0.7248, 0.06699, 0.75, 0.01704, 0.6294, 0.1106, 0.7248, 0.06563, 0.6164, 0.09665, 0.6081, 0.1106, 0.7248, 0.01704, 0.6294, 0.06563, 0.6164, 0.182, 0.818, 0.1384, 0.7088, 0.2047, 0.7953, 0.182, 0.818, 0.06699, 0.75, 0.1106, 0.7248, 0.182, 0.818, 0.1464, 0.8536, 0.06699, 0.75, 0.182, 0.818, 0.1106, 0.7248, 0.1384, 0.7088, 0.2752, 0.8894, 0.2047, 0.7953, 0.2912, 0.8616, 0.2752, 0.8894, 0.182, 0.818, 0.2047, 0.7953, 0.2752, 0.8894, 0.25, 0.933, 0.1464, 0.8536, 0.2752, 0.8894, 0.1464, 0.8536, 0.182, 0.818, 0.3836, 0.9344, 0.2912, 0.8616, 0.3919, 0.9033, 0.3836, 0.9344, 0.3706, 0.983, 0.25, 0.933, 0.3836, 0.9344, 0.2752, 0.8894, 0.2912, 0.8616, 0.3836, 0.9344, 0.25, 0.933, 0.2752, 0.8894, 0.5, 0.9497, 0.3919, 0.9033, 0.5, 0.9176, 0.5, 0.9497, 0.3706, 0.983, 0.3836, 0.9344, 0.5, 0.9497, 0.5, 1.0, 0.3706, 0.983, 0.5, 0.9497, 0.3836, 0.9344, 0.3919, 0.9033, 0.6164, 0.9344, 0.5, 0.9176, 0.6081, 0.9033, 0.6164, 0.9344, 0.6294, 0.983, 0.5, 1.0, 0.6164, 0.9344, 0.5, 0.9497, 0.5, 0.9176, 0.6164, 0.9344, 0.5, 1.0, 0.5, 0.9497, 0.7248, 0.8894, 0.6081, 0.9033, 0.7088, 0.8616, 0.7248, 0.8894, 0.75, 0.933, 0.6294, 0.983, 0.7248, 0.8894, 0.6294, 0.983, 0.6164, 0.9344, 0.7248, 0.8894, 0.6164, 0.9344, 0.6081, 0.9033, 0.818, 0.818, 0.7248, 0.8894, 0.7088, 0.8616, 0.818, 0.818, 0.7088, 0.8616, 0.7953, 0.7953, 0.818, 0.818, 0.8536, 0.8536, 0.75, 0.933, 0.818, 0.818, 0.75, 0.933, 0.7248, 0.8894, 0.8894, 0.7248, 0.7953, 0.7953, 0.8616, 0.7088, 0.8894, 0.7248, 0.933, 0.75, 0.8536, 0.8536, 0.8894, 0.7248, 0.8536, 0.8536, 0.818, 0.818, 0.8894, 0.7248, 0.818, 0.818, 0.7953, 0.7953, 0.9344, 0.6164, 0.8616, 0.7088, 0.9033, 0.6081, 0.9344, 0.6164, 0.983, 0.6294, 0.933, 0.75, 0.9344, 0.6164, 1.0, 0.5, 0.983, 0.6294, 0.9344, 0.6164, 0.933, 0.75, 0.8894, 0.7248, 0.9344, 0.6164, 0.8894, 0.7248, 0.8616, 0.7088, 0.9497, 0.5, 0.9033, 0.6081, 0.9176, 0.5, 0.9497, 0.5, 1.0, 0.5, 0.9344, 0.6164, 0.9497, 0.5, 0.9344, 0.6164, 0.9033, 0.6081, 0.9344, 0.3836, 0.9497, 0.5, 0.9176, 0.5, 0.9344, 0.3836, 0.9176, 0.5, 0.9033, 0.3919, 0.9344, 0.3836, 0.983, 0.3706, 1.0, 0.5, 0.9344, 0.3836, 1.0, 0.5, 0.9497, 0.5, 0.8894, 0.2752, 0.9033, 0.3919, 0.8616, 0.2912, 0.8894, 0.2752, 0.933, 0.25, 0.983, 0.3706, 0.8894, 0.2752, 0.9344, 0.3836, 0.9033, 0.3919, 0.8894, 0.2752, 0.983, 0.3706, 0.9344, 0.3836, 0.818, 0.182, 0.8616, 0.2912, 0.7953, 0.2047, 0.818, 0.182, 0.8536, 0.1464, 0.933, 0.25, 0.818, 0.182, 0.8894, 0.2752, 0.8616, 0.2912, 0.818, 0.182, 0.933, 0.25, 0.8894, 0.2752, 0.7248, 0.1106, 0.818, 0.182, 0.7953, 0.2047, 0.7248, 0.1106, 0.7953, 0.2047, 0.7088, 0.1384, 0.7248, 0.1106, 0.8536, 0.1464, 0.818, 0.182, 0.7248, 0.1106, 0.75, 0.06699, 0.8536, 0.1464, 0.6164, 0.06563, 0.7088, 0.1384, 0.6081, 0.09665, 0.6164, 0.06563, 0.7248, 0.1106, 0.7088, 0.1384, 0.6164, 0.06563, 0.6294, 0.01704, 0.75, 0.06699, 0.6164, 0.06563, 0.75, 0.06699, 0.7248, 0.1106, 0.5, 0.05031, 0.6294, 0.01704, 0.6164, 0.06563, 0.5, 0.05031, 0.6164, 0.06563, 0.6081, 0.09665, 0.5, 0.05031, 0.6081, 0.09665, 0.5, 0.08243, 0.5, 0.05031, 0.5, 0.0, 0.6294, 0.01704, 0.3836, 0.06563, 0.5, 0.0, 0.5, 0.05031, 0.3836, 0.06563, 0.5, 0.05031, 0.5, 0.08243, 0.3836, 0.06563, 0.3706, 0.01704, 0.5, 0.0, 0.3836, 0.06563, 0.25, 0.06699, 0.3706, 0.01704, 0.3836, 0.06563, 0.5, 0.08243, 0.3919, 0.09665, 0.3836, 0.06563, 0.3919, 0.09665, 0.2912, 0.1384, 0.2752, 0.1106, 0.3836, 0.06563, 0.2912, 0.1384, 0.2752, 0.1106, 0.25, 0.06699, 0.3836, 0.06563, 0.2752, 0.1106, 0.2912, 0.1384, 0.2047, 0.2047, 0.182, 0.182, 0.1464, 0.1464, 0.25, 0.06699, 0.182, 0.182, 0.25, 0.06699, 0.2752, 0.1106, 0.182, 0.182, 0.2752, 0.1106, 0.2047, 0.2047, 0.1106, 0.2752, 0.06699, 0.25, 0.1464, 0.1464, 0.1106, 0.2752, 0.1464, 0.1464, 0.182, 0.182, 0.1106, 0.2752, 0.2047, 0.2047, 0.1384, 0.2912, 0.1106, 0.2752, 0.182, 0.182, 0.2047, 0.2047, 0.06563, 0.3836, 0.01704, 0.3706, 0.06699, 0.25, 0.06563, 0.3836, 0.0, 0.5, 0.01704, 0.3706, 0.06563, 0.3836, 0.05031, 0.5, 0.0, 0.5, 0.06563, 0.3836, 0.08243, 0.5, 0.05031, 0.5, 0.06563, 0.3836, 0.06699, 0.25, 0.1106, 0.2752, 0.06563, 0.3836, 0.1384, 0.2912, 0.09665, 0.3919, 0.06563, 0.3836, 0.09665, 0.3919, 0.08243, 0.5, 0.06563, 0.3836, 0.1106, 0.2752, 0.1384, 0.2912, 0.02308, 1.0, 0.0171, 0.9992, 0.01154, 0.9968, 0.02308, 1.0, 0.01154, 0.9968, 0.006759, 0.993, 0.0, 0.9762, 0.006759, 0.993, 0.003092, 0.9881, 0.0, 0.9762, 0.003092, 0.9881, 0.0007863, 0.9824, 0.0, 0.9762, 0.02308, 1.0, 0.006759, 0.993, 0.0171, 0.0008113, 0.0, 0.02381, 0.0007863, 0.01765, 0.0171, 0.0008113, 0.0007863, 0.01765, 0.003092, 0.0119, 0.0171, 0.0008113, 0.003092, 0.0119, 0.006759, 0.006974, 0.0171, 0.0008113, 0.006759, 0.006974, 0.01154, 0.00319, 0.02308, 0.0, 0.0, 0.02381, 0.0171, 0.0008113, 0.9992, 0.9824, 0.9932, 0.993, 0.9769, 1.0, 1.0, 0.9762, 0.9992, 0.9824, 0.9769, 1.0, 0.9992, 0.01765, 1.0, 0.02381, 0.9769, 0.0, 0.9885, 0.00319, 0.9769, 0.0, 0.9829, 0.0008113, 0.9932, 0.006974, 0.9769, 0.0, 0.9885, 0.00319, 0.9932, 0.006974, 0.9992, 0.01765, 0.9769, 0.0, 1.0, 0.0, 0.0, 0.0, 0.0, 1.0, 1.0, 0.0, 0.0, 1.0, 1.0, 1.0, 1.0, 0.0, 0.0, 0.0, 0.0, 1.0, 1.0, 0.0, 0.0, 1.0, 1.0, 1.0, 1.0, 1.0, 0.0, 0.0, 1.0, 0.0, 1.0, 1.0, 0.0, 1.0, 0.0, 0.0, 1.0, 1.0, 0.0, 0.0, 1.0, 0.0, 1.0, 1.0, 0.0, 1.0, 0.0, 0.0, 0.02308, 1.0, 0.01154, 0.9968, 0.0171, 0.9992, 0.02308, 1.0, 0.006759, 0.993, 0.01154, 0.9968, 0.0, 0.9762, 0.003092, 0.9881, 0.006759, 0.993, 0.0, 0.9762, 0.0007863, 0.9824, 0.003092, 0.9881, 0.0, 0.9762, 0.006759, 0.993, 0.02308, 1.0, 0.1154, 0.9127, 0.0, 0.9762, 0.02308, 1.0, 0.06923, 0.6825, 0.0, 0.9762, 0.1154, 0.9127, 0.1154, 0.6825, 0.06923, 0.6825, 0.1154, 0.9127, 0.0, 0.02381, 0.06923, 0.6825, 0.06923, 0.3175, 0.0, 0.02381, 0.0, 0.9762, 0.06923, 0.6825, 0.9769, 1.0, 0.8846, 0.9127, 0.1154, 0.9127, 0.9769, 1.0, 0.1154, 0.9127, 0.02308, 1.0, 0.0171, 0.0008113, 0.0007863, 0.01765, 0.0, 0.02381, 0.0171, 0.0008113, 0.003092, 0.0119, 0.0007863, 0.01765, 0.0171, 0.0008113, 0.006759, 0.006974, 0.003092, 0.0119, 0.0171, 0.0008113, 0.01154, 0.00319, 0.006759, 0.006974, 0.02308, 0.0, 0.0171, 0.0008113, 0.0, 0.02381, 0.9932, 0.993, 0.9829, 0.9992, 0.9885, 0.9968, 0.9932, 0.993, 0.9769, 1.0, 0.9829, 0.9992, 0.1154, 0.0873, 0.06923, 0.3175, 0.1154, 0.3175, 0.1154, 0.0873, 0.0, 0.02381, 0.06923, 0.3175, 0.1154, 0.0873, 0.02308, 0.0, 0.0, 0.02381, 0.9992, 0.9824, 0.9932, 0.993, 0.9969, 0.9881, 0.9992, 0.9824, 0.9769, 1.0, 0.9932, 0.993, 1.0, 0.9762, 0.8846, 0.9127, 0.9769, 1.0, 1.0, 0.9762, 0.9769, 1.0, 0.9992, 0.9824, 0.9308, 0.6825, 0.8846, 0.6825, 0.8846, 0.9127, 0.9308, 0.6825, 0.8846, 0.9127, 1.0, 0.9762, 0.8846, 0.0873, 0.8846, 0.3175, 0.9308, 0.3175, 1.0, 0.02381, 0.8846, 0.0873, 0.9308, 0.3175, 0.9769, 0.0, 0.8846, 0.0873, 1.0, 0.02381, 0.9769, 0.0, 0.1154, 0.0873, 0.8846, 0.0873, 0.9769, 0.0, 0.02308, 0.0, 0.1154, 0.0873, 0.9992, 0.01765, 0.9769, 0.0, 1.0, 0.02381, 0.9885, 0.00319, 0.9829, 0.0008113, 0.9769, 0.0, 0.9932, 0.006974, 0.9992, 0.01765, 0.9969, 0.0119, 0.9932, 0.006974, 0.9885, 0.00319, 0.9769, 0.0, 0.9932, 0.006974, 0.9769, 0.0, 0.9992, 0.01765, 1.0, 0.02381, 0.9308, 0.6825, 1.0, 0.9762, 1.0, 0.02381, 0.9308, 0.3175, 0.9308, 0.6825, 0.0, 0.7412, 1.0, 1.0, 0.0, 1.0, 0.0, 0.7412, 1.0, 0.7412, 1.0, 1.0, 0.0, 0.5, 1.0, 0.5, 1.0, 0.7412, 0.0, 0.5, 1.0, 0.7412, 0.0, 0.7412, 0.0, 0.2929, 1.0, 0.2929, 1.0, 0.5, 0.0, 0.2929, 1.0, 0.134, 1.0, 0.2929, 0.0, 0.2929, 1.0, 0.5, 0.0, 0.5, 0.0, 0.134, 1.0, 0.03407, 1.0, 0.134, 0.0, 0.134, 1.0, 0.134, 0.0, 0.2929, 0.0, 0.03407, 1.0, 0.03407, 0.0, 0.134, 0.0, 0.0, 1.0, 0.0, 1.0, 0.03407, 0.0, 0.0, 1.0, 0.03407, 0.0, 0.03407, 0.0, 0.2588, 1.0, 0.0, 0.0, 0.0, 0.0, 0.2588, 1.0, 0.2588, 1.0, 0.0, 0.0, 0.5, 1.0, 0.5, 1.0, 0.2588, 0.0, 0.5, 1.0, 0.2588, 0.0, 0.2588, 0.0, 0.7071, 1.0, 0.7071, 1.0, 0.5, 0.0, 0.7071, 1.0, 0.5, 0.0, 0.5, 0.0, 0.866, 1.0, 0.866, 1.0, 0.7071, 0.0, 0.866, 1.0, 0.7071, 0.0, 0.7071, 0.0, 0.9659, 1.0, 0.9659, 1.0, 0.866, 0.0, 0.9659, 1.0, 0.866, 0.0, 0.866, 0.0, 1.0, 1.0, 1.0, 1.0, 0.9659, 0.0, 1.0, 1.0, 0.9659, 0.0, 0.9659, 0.0, 0.03407, 1.0, 0.0, 0.0, 0.0, 0.0, 0.03407, 1.0, 0.03407, 1.0, 0.0, 0.0, 0.134, 1.0, 0.134, 1.0, 0.03407, 0.0, 0.134, 1.0, 0.03407, 0.0, 0.03407, 0.0, 0.2929, 1.0, 0.2929, 1.0, 0.134, 0.0, 0.2929, 1.0, 0.134, 0.0, 0.134, 0.0, 0.5, 1.0, 0.5, 1.0, 0.2929, 0.0, 0.5, 1.0, 0.2929, 0.0, 0.2929, 0.0, 0.7412, 1.0, 0.7412, 1.0, 0.5, 0.0, 0.7412, 1.0, 0.5, 0.0, 0.5, 0.0, 1.0, 1.0, 1.0, 1.0, 0.7412, 0.0, 1.0, 1.0, 0.7412, 0.0, 0.7412, 0.0, 0.9659, 1.0, 1.0, 0.0, 1.0, 0.0, 0.9659, 1.0, 0.9659, 1.0, 1.0, 0.0, 0.866, 1.0, 0.866, 1.0, 0.9659, 0.0, 0.866, 1.0, 0.9659, 0.0, 0.9659, 0.0, 0.7071, 1.0, 0.7071, 1.0, 0.866, 0.0, 0.7071, 1.0, 0.866, 0.0, 0.866, 0.0, 0.5, 1.0, 0.5, 1.0, 0.7071, 0.0, 0.5, 1.0, 0.2588, 1.0, 0.5, 0.0, 0.5, 1.0, 0.7071, 0.0, 0.7071, 0.0, 0.2588, 1.0, 0.2588, 0.0, 0.5, 0.0, 0.0, 1.0, 0.0, 1.0, 0.2588, 0.0, 0.0, 1.0, 0.2588, 0.0, 0.2588, 1.0, 0.0, 0.0, 1.0, 0.0, 0.0, 1.0, 1.0, 0.0, 0.0, 1.0, 0.0, 1.0, 0.7412, 0.0, 1.0, 1.0, 1.0, 1.0, 0.7412, 0.0, 0.7412, 0.0, 1.0, 1.0, 0.5, 0.0, 0.5, 0.0, 0.7412, 1.0, 0.5, 0.0, 0.7412, 1.0, 0.7412, 1.0, 0.2929, 0.0, 0.2929, 0.0, 0.5, 1.0, 0.2929, 0.0, 0.5, 1.0, 0.5, 1.0, 0.134, 0.0, 0.134, 0.0, 0.2929, 1.0, 0.134, 0.0, 0.2929, 1.0, 0.2929, 1.0, 0.03408, 0.0, 0.03408, 0.0, 0.134, 1.0, 0.03408, 0.0, 0.134, 1.0, 0.134, 1.0, 0.0, 0.0, 0.0, 0.0, 0.03408, 1.0, 0.0, 0.0, 0.03408, 1.0, 0.03408, 0.2131, 0.7891, 0.1853, 1.0, 0.125, 1.0, 0.2131, 0.7891, 0.25, 1.0, 0.1853, 1.0, 0.2131, 0.7891, 0.2756, 0.8059, 0.25, 1.0, 0.1048, 0.7601, 0.07322, 1.0, 0.03349, 1.0, 0.1048, 0.7601, 0.125, 1.0, 0.07322, 1.0, 0.1048, 0.7601, 0.2131, 0.7891, 0.125, 1.0, 0.2944, 0.5926, 0.3505, 0.625, 0.2756, 0.8059, 0.2944, 0.5926, 0.2756, 0.8059, 0.2131, 0.7891, 0.0423, 0.7434, 0.008519, 1.0, 0.0, 1.0, 0.0423, 0.7434, 0.03349, 1.0, 0.008519, 1.0, 0.0423, 0.7434, 0.0, 1.0, 0.03407, 0.7412, 0.0423, 0.7434, 0.1048, 0.7601, 0.03349, 1.0, 0.1974, 0.5366, 0.2944, 0.5926, 0.2131, 0.7891, 0.1974, 0.5366, 0.2131, 0.7891, 0.1048, 0.7601, 0.4239, 0.4239, 0.4697, 0.4697, 0.3505, 0.625, 0.4239, 0.4239, 0.3505, 0.625, 0.2944, 0.5926, 0.1414, 0.5043, 0.03407, 0.7412, 0.134, 0.5, 0.1414, 0.5043, 0.1974, 0.5366, 0.1048, 0.7601, 0.1414, 0.5043, 0.0423, 0.7434, 0.03407, 0.7412, 0.1414, 0.5043, 0.1048, 0.7601, 0.0423, 0.7434, 0.3447, 0.3447, 0.2944, 0.5926, 0.1974, 0.5366, 0.3447, 0.3447, 0.4239, 0.4239, 0.2944, 0.5926, 0.2989, 0.2989, 0.134, 0.5, 0.2929, 0.2929, 0.2989, 0.2989, 0.3447, 0.3447, 0.1974, 0.5366, 0.2989, 0.2989, 0.1974, 0.5366, 0.1414, 0.5043, 0.5366, 0.1974, 0.4239, 0.4239, 0.3447, 0.3447, 0.5366, 0.1974, 0.5926, 0.2944, 0.4239, 0.4239, 0.7891, 0.2131, 0.8059, 0.2756, 0.625, 0.3505, 0.7891, 0.2131, 1.0, 0.25, 0.8059, 0.2756, 0.7891, 0.2131, 1.0, 0.125, 1.0, 0.1853, 0.5043, 0.1414, 0.5366, 0.1974, 0.3447, 0.3447, 0.5043, 0.1414, 0.3447, 0.3447, 0.2989, 0.2989, 0.7601, 0.1048, 1.0, 0.07322, 1.0, 0.125, 0.7601, 0.1048, 1.0, 0.125, 0.7891, 0.2131, 0.7601, 0.1048, 0.5926, 0.2944, 0.5366, 0.1974, 0.7601, 0.1048, 0.7891, 0.2131, 0.5926, 0.2944, 0.7434, 0.0423, 1.0, 0.03349, 0.7601, 0.1048, 0.7434, 0.0423, 0.7601, 0.1048, 0.5366, 0.1974, 0.8059, 0.7244, 1.0, 0.75, 1.0, 0.8147, 0.7735, 0.8452, 0.8059, 0.7244, 1.0, 0.8147, 0.7601, 0.8952, 1.0, 0.875, 1.0, 0.9268, 0.7434, 0.9577, 1.0, 0.9665, 1.0, 0.9915, 0.7434, 0.9577, 0.7601, 0.8952, 1.0, 0.9665, 0.5625, 0.7578, 0.8059, 0.7244, 0.7735, 0.8452, 0.5366, 0.8026, 0.5625, 0.7578, 0.7735, 0.8452, 0.5043, 0.8586, 0.7601, 0.8952, 0.7434, 0.9577, 0.5043, 0.8586, 0.5366, 0.8026, 0.7601, 0.8952, 0.3813, 0.6187, 0.4697, 0.5303, 0.625, 0.6495, 0.3813, 0.6187, 0.625, 0.6495, 0.5625, 0.7578, 0.2989, 0.7011, 0.5366, 0.8026, 0.5043, 0.8586, 0.2989, 0.7011, 0.3447, 0.6553, 0.5366, 0.8026, 0.2422, 0.4375, 0.3505, 0.375, 0.4697, 0.5303, 0.2422, 0.4375, 0.4697, 0.5303, 0.3813, 0.6187, 0.1414, 0.4957, 0.3447, 0.6553, 0.2989, 0.7011, 0.1414, 0.4957, 0.1974, 0.4634, 0.3447, 0.6553, 0.1548, 0.2265, 0.3505, 0.375, 0.2422, 0.4375, 0.1548, 0.2265, 0.1853, 0.0, 0.2756, 0.1941, 0.1048, 0.2399, 0.07322, 0.0, 0.125, 0.0, 0.1048, 0.2399, 0.1548, 0.2265, 0.2422, 0.4375, 0.0423, 0.2566, 0.008519, 0.0, 0.03349, 0.0, 0.0423, 0.2566, 0.1048, 0.2399, 0.1974, 0.4634, 0.0423, 0.2566, 0.1974, 0.4634, 0.1414, 0.4957, 0.0423, 0.2566, 0.03349, 0.0, 0.1048, 0.2399, 0.0, 0.7412, 1.0, 1.0, 0.0, 1.0, 0.0, 0.7412, 1.0, 0.7412, 1.0, 1.0, 0.0, 0.5, 1.0, 0.5, 1.0, 0.7412, 0.0, 0.5, 1.0, 0.7412, 0.0, 0.7412, 0.0, 0.2929, 1.0, 0.134, 1.0, 0.2929, 0.0, 0.2929, 1.0, 0.2929, 1.0, 0.5, 0.0, 0.2929, 1.0, 0.5, 0.0, 0.5, 0.0, 0.134, 1.0, 0.134, 0.0, 0.2929, 0.0, 0.03407, 1.0, 0.03407, 1.0, 0.134, 0.0, 0.03407, 1.0, 0.134, 0.0, 0.134, 0.0, 0.0, 1.0, 0.0, 1.0, 0.03407, 0.0, 0.0, 1.0, 0.03407, 0.0, 0.03407, 1.0, 0.2588, 0.0, 0.2588, 0.0, 0.0, 1.0, 0.2588, 0.0, 0.0, 1.0, 0.0, 1.0, 0.5, 0.0, 0.5, 0.0, 0.2588, 1.0, 0.5, 0.0, 0.7071, 0.0, 0.5, 1.0, 0.5, 0.0, 0.2588, 1.0, 0.2588, 1.0, 0.7071, 0.0, 0.7071, 1.0, 0.5, 1.0, 0.866, 0.0, 0.866, 0.0, 0.7071, 1.0, 0.866, 0.0, 0.9659, 0.0, 0.866, 1.0, 0.866, 0.0, 0.7071, 1.0, 0.7071, 1.0, 0.9659, 0.0, 0.9659, 1.0, 0.866, 1.0, 1.0, 0.0, 1.0, 0.0, 0.9659, 1.0, 1.0, 0.0, 0.9659, 1.0, 0.9659, 0.2588, 0.03407, 0.0, 0.008518, 0.0, 0.0, 1.0, 1.0, 0.9915, 1.0, 0.9659, 0.7412, 0.2109, 0.2131, 0.1941, 0.2756, 0.0, 0.25, 0.2265, 0.1548, 0.0, 0.125, 0.0, 0.07322, 0.2265, 0.1548, 0.0, 0.1853, 0.0, 0.125, 0.2265, 0.1548, 0.2109, 0.2131, 0.0, 0.1853, 0.2502, 0.06643, 0.0, 0.03349, 0.0, 0.008518, 0.2502, 0.06643, 0.0, 0.07322, 0.0, 0.03349, 0.2502, 0.06643, 0.0, 0.008518, 0.2588, 0.03407, 0.2502, 0.06643, 0.2265, 0.1548, 0.0, 0.07322, 0.4074, 0.2944, 0.375, 0.3505, 0.1941, 0.2756, 0.4074, 0.2944, 0.1941, 0.2756, 0.2109, 0.2131, 0.4375, 0.2422, 0.4074, 0.2944, 0.2109, 0.2131, 0.4375, 0.2422, 0.2109, 0.2131, 0.2265, 0.1548, 0.4833, 0.163, 0.2588, 0.03407, 0.5, 0.134, 0.4833, 0.163, 0.2502, 0.06643, 0.2588, 0.03407, 0.4833, 0.163, 0.2265, 0.1548, 0.2502, 0.06643, 0.4833, 0.163, 0.4375, 0.2422, 0.2265, 0.1548, 0.5761, 0.4239, 0.375, 0.3505, 0.4074, 0.2944, 0.6187, 0.3813, 0.4074, 0.2944, 0.4375, 0.2422, 0.6834, 0.3166, 0.5, 0.134, 0.7071, 0.2929, 0.6834, 0.3166, 0.4833, 0.163, 0.5, 0.134, 0.6834, 0.3166, 0.6187, 0.3813, 0.4375, 0.2422, 0.6834, 0.3166, 0.4375, 0.2422, 0.4833, 0.163, 0.7056, 0.5926, 0.6495, 0.625, 0.5303, 0.4697, 0.7056, 0.5926, 0.5303, 0.4697, 0.5761, 0.4239, 0.7578, 0.5625, 0.7056, 0.5926, 0.5761, 0.4239, 0.837, 0.5167, 0.7071, 0.2929, 0.866, 0.5, 0.837, 0.5167, 0.7578, 0.5625, 0.6187, 0.3813, 0.837, 0.5167, 0.6834, 0.3166, 0.7071, 0.2929, 0.837, 0.5167, 0.6187, 0.3813, 0.6834, 0.3166, 0.7869, 0.7891, 0.7244, 0.8059, 0.6495, 0.625, 0.7869, 0.7891, 0.75, 1.0, 0.7244, 0.8059, 0.7869, 0.7891, 0.8147, 1.0, 0.75, 1.0, 0.7869, 0.7891, 0.6495, 0.625, 0.7056, 0.5926, 0.8452, 0.7735, 0.875, 1.0, 0.8147, 1.0, 0.8452, 0.7735, 0.7869, 0.7891, 0.7056, 0.5926, 0.8452, 0.7735, 0.8147, 1.0, 0.7869, 0.7891, 0.8452, 0.7735, 0.7056, 0.5926, 0.7578, 0.5625, 0.9336, 0.7499, 0.9915, 1.0, 0.9665, 1.0, 0.9336, 0.7499, 0.9665, 1.0, 0.9268, 1.0, 0.9336, 0.7499, 0.866, 0.5, 0.9659, 0.7412, 0.9336, 0.7499, 0.9659, 0.7412, 0.9915, 1.0, 0.9336, 0.7499, 0.837, 0.5167, 0.866, 0.5, 0.9336, 0.7499, 0.7578, 0.5625, 0.837, 0.5167, 0.9336, 0.7499, 0.9268, 1.0, 0.8452, 0.7735, 0.9336, 0.7499, 0.8452, 0.7735, 0.7578, 0.5625, 0.0, 0.8147, 0.0, 0.75, 0.1941, 0.7244, 0.8452, 0.2265, 0.8147, 0.0, 0.875, 0.0, 0.8452, 0.2265, 0.875, 0.0, 0.9268, 0.0, 0.9336, 0.2501, 0.9268, 0.0, 0.9665, 0.0, 0.9336, 0.2501, 0.8452, 0.2265, 0.9268, 0.0, 0.9577, 0.2566, 1.0, 0.0, 0.9659, 0.2588, 0.9577, 0.2566, 0.9665, 0.0, 0.9915, 0.0, 0.9577, 0.2566, 0.9915, 0.0, 1.0, 0.0, 0.9577, 0.2566, 0.9336, 0.2501, 0.9665, 0.0, 0.7578, 0.4375, 0.6495, 0.375, 0.7244, 0.1941, 0.7578, 0.4375, 0.7244, 0.1941, 0.8452, 0.2265, 0.837, 0.4833, 0.8452, 0.2265, 0.9336, 0.2501, 0.837, 0.4833, 0.7578, 0.4375, 0.8452, 0.2265, 0.8586, 0.4957, 0.9659, 0.2588, 0.866, 0.5, 0.8586, 0.4957, 0.9577, 0.2566, 0.9659, 0.2588, 0.8586, 0.4957, 0.837, 0.4833, 0.9336, 0.2501, 0.8586, 0.4957, 0.9336, 0.2501, 0.9577, 0.2566, 0.6187, 0.6187, 0.5303, 0.5303, 0.6495, 0.375, 0.6187, 0.6187, 0.6495, 0.375, 0.7578, 0.4375, 0.6834, 0.6834, 0.7578, 0.4375, 0.837, 0.4833, 0.6834, 0.6834, 0.6187, 0.6187, 0.7578, 0.4375, 0.7011, 0.7011, 0.866, 0.5, 0.7071, 0.7071, 0.7011, 0.7011, 0.8586, 0.4957, 0.866, 0.5, 0.7011, 0.7011, 0.6834, 0.6834, 0.837, 0.4833, 0.7011, 0.7011, 0.837, 0.4833, 0.8586, 0.4957, 0.4375, 0.7578, 0.375, 0.6495, 0.5303, 0.5303, 0.4833, 0.837, 0.6187, 0.6187, 0.6834, 0.6834, 0.4833, 0.837, 0.4375, 0.7578, 0.6187, 0.6187, 0.4957, 0.8586, 0.7071, 0.7071, 0.5, 0.866, 0.4957, 0.8586, 0.4833, 0.837, 0.6834, 0.6834, 0.4957, 0.8586, 0.6834, 0.6834, 0.7011, 0.7011, 0.4957, 0.8586, 0.7011, 0.7011, 0.7071, 0.7071, 0.2265, 0.8452, 0.0, 0.9268, 0.0, 0.875, 0.2265, 0.8452, 0.1941, 0.7244, 0.375, 0.6495, 0.2265, 0.8452, 0.0, 0.8147, 0.1941, 0.7244, 0.2502, 0.9336, 0.0, 0.9665, 0.0, 0.9268, 0.2502, 0.9336, 0.0, 0.9268, 0.2265, 0.8452, 0.2502, 0.9336, 0.4375, 0.7578, 0.4833, 0.837, 0.2502, 0.9336, 0.2265, 0.8452, 0.4375, 0.7578, 0.2566, 0.9577, 0.0, 0.9915, 0.0, 0.9665, 0.2566, 0.9577, 0.0, 1.0, 0.0, 0.9915, 0.2566, 0.9577, 0.5, 0.866, 0.2588, 0.9659, 0.2566, 0.9577, 0.2588, 0.9659, 0.0, 1.0, 0.2566, 0.9577, 0.4957, 0.8586, 0.5, 0.866, 0.2566, 0.9577, 0.4833, 0.837, 0.4957, 0.8586, 0.2566, 0.9577, 0.0, 0.9665, 0.2502, 0.9336, 0.2566, 0.9577, 0.2502, 0.9336, 0.4833, 0.837, 0.0, 0.2588, 1.0, 0.0, 0.0, 0.0, 0.0, 0.2588, 1.0, 0.2588, 1.0, 0.0, 0.0, 0.5, 1.0, 0.5, 1.0, 0.2588, 0.0, 0.5, 1.0, 0.2588, 0.0, 0.2588, 0.0, 0.7071, 1.0, 0.7071, 1.0, 0.5, 0.0, 0.7071, 1.0, 0.866, 1.0, 0.7071, 0.0, 0.7071, 1.0, 0.5, 0.0, 0.5, 0.0, 0.866, 1.0, 0.866, 0.0, 0.7071, 0.0, 0.9659, 1.0, 0.9659, 1.0, 0.866, 0.0, 0.9659, 1.0, 1.0, 1.0, 0.9659, 0.0, 0.9659, 1.0, 0.866, 0.0, 0.866, 0.0, 1.0, 1.0, 1.0, 0.0, 0.9659, 0.8059, 0.7244, 1.0, 0.8147, 1.0, 0.75, 0.25, 0.0, 0.1853, 0.0, 0.2756, 0.1941, 0.7434, 0.9577, 1.0, 1.0, 1.0, 0.9915, 0.7434, 0.9577, 1.0, 0.9915, 1.0, 0.9665, 0.7434, 0.9577, 0.7412, 0.9659, 1.0, 1.0, 0.7601, 0.8952, 1.0, 0.9665, 1.0, 0.9268, 0.7601, 0.8952, 0.7434, 0.9577, 1.0, 0.9665, 0.7735, 0.8452, 1.0, 0.9268, 1.0, 0.875, 0.7735, 0.8452, 1.0, 0.875, 1.0, 0.8147, 0.7735, 0.8452, 1.0, 0.8147, 0.8059, 0.7244, 0.7735, 0.8452, 0.7601, 0.8952, 1.0, 0.9268, 0.5043, 0.8586, 0.5, 0.866, 0.7412, 0.9659, 0.5043, 0.8586, 0.7412, 0.9659, 0.7434, 0.9577, 0.5366, 0.8026, 0.5043, 0.8586, 0.7434, 0.9577, 0.5366, 0.8026, 0.7434, 0.9577, 0.7601, 0.8952, 0.5625, 0.7578, 0.8059, 0.7244, 0.625, 0.6495, 0.5625, 0.7578, 0.7735, 0.8452, 0.8059, 0.7244, 0.5625, 0.7578, 0.7601, 0.8952, 0.7735, 0.8452, 0.5625, 0.7578, 0.5366, 0.8026, 0.7601, 0.8952, 0.2989, 0.7011, 0.2929, 0.7071, 0.5, 0.866, 0.2989, 0.7011, 0.5, 0.866, 0.5043, 0.8586, 0.3447, 0.6553, 0.5043, 0.8586, 0.5366, 0.8026, 0.3447, 0.6553, 0.2989, 0.7011, 0.5043, 0.8586, 0.3813, 0.6187, 0.625, 0.6495, 0.4697, 0.5303, 0.3813, 0.6187, 0.3447, 0.6553, 0.5366, 0.8026, 0.3813, 0.6187, 0.5625, 0.7578, 0.625, 0.6495, 0.3813, 0.6187, 0.5366, 0.8026, 0.5625, 0.7578, 0.1414, 0.4957, 0.134, 0.5, 0.2929, 0.7071, 0.1414, 0.4957, 0.2929, 0.7071, 0.2989, 0.7011, 0.1974, 0.4634, 0.2989, 0.7011, 0.3447, 0.6553, 0.1974, 0.4634, 0.1414, 0.4957, 0.2989, 0.7011, 0.2422, 0.4375, 0.4697, 0.5303, 0.3505, 0.375, 0.2422, 0.4375, 0.3813, 0.6187, 0.4697, 0.5303, 0.2422, 0.4375, 0.3447, 0.6553, 0.3813, 0.6187, 0.2422, 0.4375, 0.1974, 0.4634, 0.3447, 0.6553, 0.0423, 0.2566, 0.03407, 0.2588, 0.134, 0.5, 0.0423, 0.2566, 0.0, 0.0, 0.03407, 0.2588, 0.0423, 0.2566, 0.03349, 0.0, 0.008519, 0.0, 0.0423, 0.2566, 0.134, 0.5, 0.1414, 0.4957, 0.1048, 0.2399, 0.07322, 0.0, 0.03349, 0.0, 0.1048, 0.2399, 0.0423, 0.2566, 0.1414, 0.4957, 0.1048, 0.2399, 0.1414, 0.4957, 0.1974, 0.4634, 0.1048, 0.2399, 0.03349, 0.0, 0.0423, 0.2566, 0.1548, 0.2265, 0.1853, 0.0, 0.125, 0.0, 0.1548, 0.2265, 0.125, 0.0, 0.07322, 0.0, 0.1548, 0.2265, 0.3505, 0.375, 0.2756, 0.1941, 0.1548, 0.2265, 0.2756, 0.1941, 0.1853, 0.0, 0.1548, 0.2265, 0.2422, 0.4375, 0.3505, 0.375, 0.1548, 0.2265, 0.1974, 0.4634, 0.2422, 0.4375, 0.1548, 0.2265, 0.07322, 0.0, 0.1048, 0.2399, 0.1548, 0.2265, 0.1048, 0.2399, 0.1974, 0.4634, 0.0, 0.03407, 1.0, 0.03407, 1.0, 0.0, 0.0, 0.03407, 1.0, 0.0, 0.0, 0.0, 0.0, 0.134, 1.0, 0.134, 1.0, 0.03407, 0.0, 0.134, 1.0, 0.03407, 0.0, 0.03407, 0.0, 0.2929, 1.0, 0.2929, 1.0, 0.134, 0.0, 0.2929, 1.0, 0.5, 1.0, 0.2929, 0.0, 0.2929, 1.0, 0.134, 0.0, 0.134, 0.0, 0.5, 1.0, 0.5, 0.0, 0.2929, 0.0, 0.7412, 1.0, 0.7412, 1.0, 0.5, 0.0, 0.7412, 1.0, 0.5, 0.0, 0.5, 0.0, 1.0, 1.0, 1.0, 1.0, 0.7412, 0.0, 1.0, 1.0, 0.7412, 0.0, 0.7412, 0.0, 0.03407, 1.0, 0.0, 0.0, 0.0, 0.0, 0.03407, 1.0, 0.03407, 1.0, 0.0, 0.0, 0.134, 1.0, 0.2929, 1.0, 0.134, 0.0, 0.134, 1.0, 0.134, 1.0, 0.03407, 0.0, 0.134, 1.0, 0.03407, 0.0, 0.03407, 0.0, 0.2929, 1.0, 0.2929, 0.0, 0.134, 0.0, 0.5, 1.0, 0.5, 1.0, 0.2929, 0.0, 0.5, 1.0, 0.2929, 0.0, 0.2929, 0.0, 0.7412, 1.0, 0.7412, 1.0, 0.5, 0.0, 0.7412, 1.0, 0.5, 0.0, 0.5, 0.0, 1.0, 1.0, 1.0, 1.0, 0.7412, 0.0, 1.0, 1.0, 0.7412, 0.0, 0.7412, 0.0423, 0.7434, 0.008519, 1.0, 0.03349, 1.0, 0.0423, 0.7434, 0.0, 1.0, 0.008519, 1.0, 0.0423, 0.7434, 0.03407, 0.7412, 0.0, 1.0, 0.1048, 0.7601, 0.07322, 1.0, 0.125, 1.0, 0.1048, 0.7601, 0.03349, 1.0, 0.07322, 1.0, 0.1048, 0.7601, 0.0423, 0.7434, 0.03349, 1.0, 0.1414, 0.5043, 0.134, 0.5, 0.03407, 0.7412, 0.1414, 0.5043, 0.03407, 0.7412, 0.0423, 0.7434, 0.2131, 0.7891, 0.1853, 1.0, 0.25, 1.0, 0.2131, 0.7891, 0.125, 1.0, 0.1853, 1.0, 0.2131, 0.7891, 0.25, 1.0, 0.2756, 0.8059, 0.2131, 0.7891, 0.1048, 0.7601, 0.125, 1.0, 0.1974, 0.5366, 0.1414, 0.5043, 0.0423, 0.7434, 0.1974, 0.5366, 0.0423, 0.7434, 0.1048, 0.7601, 0.2989, 0.2989, 0.2929, 0.2929, 0.134, 0.5, 0.2989, 0.2989, 0.134, 0.5, 0.1414, 0.5043, 0.2944, 0.5926, 0.2756, 0.8059, 0.3505, 0.625, 0.2944, 0.5926, 0.1974, 0.5366, 0.1048, 0.7601, 0.2944, 0.5926, 0.2131, 0.7891, 0.2756, 0.8059, 0.2944, 0.5926, 0.1048, 0.7601, 0.2131, 0.7891, 0.3447, 0.3447, 0.1414, 0.5043, 0.1974, 0.5366, 0.3447, 0.3447, 0.2989, 0.2989, 0.1414, 0.5043, 0.5043, 0.1414, 0.5, 0.134, 0.2929, 0.2929, 0.5043, 0.1414, 0.2929, 0.2929, 0.2989, 0.2989, 0.4239, 0.4239, 0.3505, 0.625, 0.4697, 0.4697, 0.4239, 0.4239, 0.3447, 0.3447, 0.1974, 0.5366, 0.4239, 0.4239, 0.2944, 0.5926, 0.3505, 0.625, 0.4239, 0.4239, 0.1974, 0.5366, 0.2944, 0.5926, 0.5366, 0.1974, 0.2989, 0.2989, 0.3447, 0.3447, 0.5366, 0.1974, 0.5043, 0.1414, 0.2989, 0.2989, 0.7434, 0.0423, 0.7412, 0.03407, 0.5, 0.134, 0.7434, 0.0423, 1.0, 0.0, 0.7412, 0.03407, 0.7434, 0.0423, 1.0, 0.03349, 1.0, 0.008518, 0.7434, 0.0423, 1.0, 0.008518, 1.0, 0.0, 0.7434, 0.0423, 0.5, 0.134, 0.5043, 0.1414, 0.5926, 0.2944, 0.4697, 0.4697, 0.625, 0.3505, 0.5926, 0.2944, 0.5366, 0.1974, 0.3447, 0.3447, 0.5926, 0.2944, 0.4239, 0.4239, 0.4697, 0.4697, 0.5926, 0.2944, 0.3447, 0.3447, 0.4239, 0.4239, 0.7601, 0.1048, 1.0, 0.125, 1.0, 0.07322, 0.7601, 0.1048, 1.0, 0.07322, 1.0, 0.03349, 0.7601, 0.1048, 1.0, 0.03349, 0.7434, 0.0423, 0.7601, 0.1048, 0.5043, 0.1414, 0.5366, 0.1974, 0.7601, 0.1048, 0.7434, 0.0423, 0.5043, 0.1414, 0.7891, 0.2131, 1.0, 0.25, 1.0, 0.1853, 0.7891, 0.2131, 1.0, 0.1853, 1.0, 0.125, 0.7891, 0.2131, 0.625, 0.3505, 0.8059, 0.2756, 0.7891, 0.2131, 0.8059, 0.2756, 1.0, 0.25, 0.7891, 0.2131, 0.5926, 0.2944, 0.625, 0.3505, 0.7891, 0.2131, 1.0, 0.125, 0.7601, 0.1048, 0.7891, 0.2131, 0.5366, 0.1974, 0.5926, 0.2944, 0.7891, 0.2131, 0.7601, 0.1048, 0.5366, 0.1974, 0.9659, 0.2588, 1.0, 0.0, 0.9915, 0.0, 0.7244, 0.1941, 0.8147, 0.0, 0.75, 0.0, 0.0, 0.9915, 0.0, 1.0, 0.2588, 0.9659, 0.0, 0.75, 0.0, 0.8147, 0.1941, 0.7244, 0.9336, 0.2501, 0.9915, 0.0, 0.9665, 0.0, 0.9336, 0.2501, 0.9665, 0.0, 0.9268, 0.0, 0.9336, 0.2501, 0.9659, 0.2588, 0.9915, 0.0, 0.8452, 0.2265, 0.9268, 0.0, 0.875, 0.0, 0.8452, 0.2265, 0.875, 0.0, 0.8147, 0.0, 0.8452, 0.2265, 0.8147, 0.0, 0.7244, 0.1941, 0.8452, 0.2265, 0.9336, 0.2501, 0.9268, 0.0, 0.837, 0.4833, 0.866, 0.5, 0.9659, 0.2588, 0.837, 0.4833, 0.9659, 0.2588, 0.9336, 0.2501, 0.7578, 0.4375, 0.7244, 0.1941, 0.6495, 0.375, 0.7578, 0.4375, 0.837, 0.4833, 0.9336, 0.2501, 0.7578, 0.4375, 0.9336, 0.2501, 0.8452, 0.2265, 0.7578, 0.4375, 0.8452, 0.2265, 0.7244, 0.1941, 0.6834, 0.6834, 0.7071, 0.7071, 0.866, 0.5, 0.6834, 0.6834, 0.866, 0.5, 0.837, 0.4833, 0.6187, 0.6187, 0.6495, 0.375, 0.5303, 0.5303, 0.6187, 0.6187, 0.7578, 0.4375, 0.6495, 0.375, 0.6187, 0.6187, 0.837, 0.4833, 0.7578, 0.4375, 0.6187, 0.6187, 0.6834, 0.6834, 0.837, 0.4833, 0.4833, 0.837, 0.5, 0.866, 0.7071, 0.7071, 0.4833, 0.837, 0.7071, 0.7071, 0.6834, 0.6834, 0.4375, 0.7578, 0.5303, 0.5303, 0.375, 0.6495, 0.4375, 0.7578, 0.4833, 0.837, 0.6834, 0.6834, 0.4375, 0.7578, 0.6834, 0.6834, 0.6187, 0.6187, 0.4375, 0.7578, 0.6187, 0.6187, 0.5303, 0.5303, 0.2502, 0.9336, 0.0, 0.9665, 0.0, 0.9915, 0.2502, 0.9336, 0.0, 0.9268, 0.0, 0.9665, 0.2502, 0.9336, 0.2588, 0.9659, 0.5, 0.866, 0.2502, 0.9336, 0.5, 0.866, 0.4833, 0.837, 0.2502, 0.9336, 0.0, 0.9915, 0.2588, 0.9659, 0.2265, 0.8452, 0.0, 0.875, 0.0, 0.9268, 0.2265, 0.8452, 0.0, 0.8147, 0.0, 0.875, 0.2265, 0.8452, 0.375, 0.6495, 0.1941, 0.7244, 0.2265, 0.8452, 0.4833, 0.837, 0.4375, 0.7578, 0.2265, 0.8452, 0.0, 0.9268, 0.2502, 0.9336, 0.2265, 0.8452, 0.4375, 0.7578, 0.375, 0.6495, 0.2265, 0.8452, 0.2502, 0.9336, 0.4833, 0.837, 0.2265, 0.8452, 0.1941, 0.7244, 0.0, 0.8147, 1.0, 0.03407, 0.0, 0.03407, 0.0, 0.0, 1.0, 0.03407, 0.0, 0.0, 1.0, 0.0, 1.0, 0.134, 0.0, 0.134, 0.0, 0.03407, 1.0, 0.134, 0.0, 0.03407, 1.0, 0.03407, 1.0, 0.2929, 0.0, 0.2929, 0.0, 0.134, 1.0, 0.2929, 0.0, 0.5, 0.0, 0.2929, 1.0, 0.2929, 0.0, 0.134, 1.0, 0.134, 1.0, 0.5, 0.0, 0.7412, 0.0, 0.5, 1.0, 0.5, 0.0, 0.5, 1.0, 0.2929, 1.0, 0.7412, 0.0, 0.7412, 1.0, 0.5, 1.0, 1.0, 0.0, 1.0, 0.0, 0.7412, 1.0, 1.0, 0.0, 0.7412, 1.0, 0.7412, 1.0, 0.03407, 0.0, 0.0, 1.0, 0.0, 1.0, 0.03407, 0.0, 0.03407, 0.0, 0.0, 1.0, 0.134, 0.0, 0.2929, 0.0, 0.134, 1.0, 0.134, 0.0, 0.134, 0.0, 0.03407, 1.0, 0.134, 0.0, 0.03407, 1.0, 0.03407, 1.0, 0.2929, 0.0, 0.2929, 1.0, 0.134, 1.0, 0.5, 0.0, 0.5, 0.0, 0.2929, 1.0, 0.5, 0.0, 0.2929, 1.0, 0.2929, 1.0, 0.7412, 0.0, 0.7412, 0.0, 0.5, 1.0, 0.7412, 0.0, 0.5, 1.0, 0.5, 1.0, 1.0, 0.0, 1.0, 0.0, 0.7412, 1.0, 1.0, 0.0, 0.7412, 1.0, 0.7412, 0.1941, 0.2756, 0.0, 0.1853, 0.0, 0.25, 0.75, 1.0, 0.8147, 1.0, 0.7244, 0.8059, 0.2566, 0.0423, 0.0, 0.008518, 0.0, 0.03349, 0.2566, 0.0423, 0.0, 0.0, 0.0, 0.008518, 0.2566, 0.0423, 0.2588, 0.03407, 0.0, 0.0, 0.2399, 0.1048, 0.0, 0.03349, 0.0, 0.07322, 0.2399, 0.1048, 0.2566, 0.0423, 0.0, 0.03349, 0.2265, 0.1548, 0.0, 0.125, 0.0, 0.1853, 0.2265, 0.1548, 0.0, 0.07322, 0.0, 0.125, 0.2265, 0.1548, 0.0, 0.1853, 0.1941, 0.2756, 0.2265, 0.1548, 0.2399, 0.1048, 0.0, 0.07322, 0.4957, 0.1414, 0.5, 0.134, 0.2588, 0.03407, 0.4957, 0.1414, 0.2588, 0.03407, 0.2566, 0.0423, 0.4634, 0.1974, 0.4957, 0.1414, 0.2566, 0.0423, 0.4634, 0.1974, 0.2566, 0.0423, 0.2399, 0.1048, 0.4375, 0.2422, 0.1941, 0.2756, 0.375, 0.3505, 0.4375, 0.2422, 0.2265, 0.1548, 0.1941, 0.2756, 0.4375, 0.2422, 0.2399, 0.1048, 0.2265, 0.1548, 0.4375, 0.2422, 0.4634, 0.1974, 0.2399, 0.1048, 0.7011, 0.2989, 0.7071, 0.2929, 0.5, 0.134, 0.7011, 0.2989, 0.5, 0.134, 0.4957, 0.1414, 0.6553, 0.3447, 0.4957, 0.1414, 0.4634, 0.1974, 0.6553, 0.3447, 0.7011, 0.2989, 0.4957, 0.1414, 0.6187, 0.3813, 0.375, 0.3505, 0.5303, 0.4697, 0.6187, 0.3813, 0.6553, 0.3447, 0.4634, 0.1974, 0.6187, 0.3813, 0.4375, 0.2422, 0.375, 0.3505, 0.6187, 0.3813, 0.4634, 0.1974, 0.4375, 0.2422, 0.8586, 0.5043, 0.866, 0.5, 0.7071, 0.2929, 0.8586, 0.5043, 0.7071, 0.2929, 0.7011, 0.2989, 0.8026, 0.5366, 0.7011, 0.2989, 0.6553, 0.3447, 0.8026, 0.5366, 0.8586, 0.5043, 0.7011, 0.2989, 0.7578, 0.5625, 0.5303, 0.4697, 0.6495, 0.625, 0.7578, 0.5625, 0.6187, 0.3813, 0.5303, 0.4697, 0.7578, 0.5625, 0.6553, 0.3447, 0.6187, 0.3813, 0.7578, 0.5625, 0.8026, 0.5366, 0.6553, 0.3447, 0.9577, 0.7434, 0.9659, 0.7412, 0.866, 0.5, 0.9577, 0.7434, 1.0, 1.0, 0.9659, 0.7412, 0.9577, 0.7434, 0.9915, 1.0, 1.0, 1.0, 0.9577, 0.7434, 0.9665, 1.0, 0.9915, 1.0, 0.8952, 0.7601, 0.9268, 1.0, 0.9665, 1.0, 0.8952, 0.7601, 0.9577, 0.7434, 0.8586, 0.5043, 0.8952, 0.7601, 0.9665, 1.0, 0.9577, 0.7434, 0.8952, 0.7601, 0.8586, 0.5043, 0.8026, 0.5366, 0.8452, 0.7735, 0.875, 1.0, 0.9268, 1.0, 0.8452, 0.7735, 0.8147, 1.0, 0.875, 1.0, 0.8452, 0.7735, 0.6495, 0.625, 0.7244, 0.8059, 0.8452, 0.7735, 0.7244, 0.8059, 0.8147, 1.0, 0.8452, 0.7735, 0.7578, 0.5625, 0.6495, 0.625, 0.8452, 0.7735, 0.8026, 0.5366, 0.7578, 0.5625, 0.8452, 0.7735, 0.9268, 1.0, 0.8952, 0.7601, 0.8452, 0.7735, 0.8952, 0.7601, 0.8026, 0.5366])
me_shape_9_indexedfaceset_002.materials.append(mat_inductor_ceramic_1)
me_shape_9_indexedfaceset_002.materials.append(mat_metal_pins)
me_shape_9_indexedfaceset_002.materials.append(mat_white_markings)
me_shape_9_indexedfaceset_002.update()

# ---- objects
ob_shape_9_indexedfaceset = bpy.data.objects.new('SHAPE_9_IndexedFaceSet', me_shape_9_indexedfaceset_002)

# ---- transforms, parenting, visibility, modifiers, constraints
ob_shape_9_indexedfaceset.location = (7.105e-15, -7.105e-15, 0.0)
ob_shape_9_indexedfaceset.rotation_euler = (-3.142, 3.142, -0.0)
ob_shape_9_indexedfaceset.scale = (2.54, 2.54, 2.54)
_m = ob_shape_9_indexedfaceset.modifiers.new('Bevel', 'BEVEL')
_m.segments = 3
_m = ob_shape_9_indexedfaceset.modifiers.new('Auto Smooth', 'NODES')
_m.node_group = ng_auto_smooth
_gi = [s.identifier for s in ng_auto_smooth.interface.items_tree if s.item_type == 'SOCKET' and s.in_out == 'INPUT']
_m[_gi[1]] = 0.5236  # Angle

# ---- collection membership
col_collection.objects.link(ob_shape_9_indexedfaceset)

# ---- scene / render settings (as saved in the file)
scene.frame_start = 1; scene.frame_end = 250; scene.frame_set(1)
scene.render.engine = 'BLENDER_EEVEE_NEXT'
scene.cycles.sampling_pattern = 'TABULATED_SOBOL'
scene.cycles.use_light_tree = False
scene.view_settings.view_transform = 'Filmic'
bpy.context.view_layer.update()

# ---- added for rendering (the .blend has no active camera and no usable light): camera, sun
cam_auto = bpy.data.cameras.new('AutoCamera')
cam_auto.lens = 50.0
cam_auto.sensor_width = 36.0
cam_auto.clip_end = 1000.0
ob_auto_camera = bpy.data.objects.new('AutoCamera', cam_auto)
scene.collection.objects.link(ob_auto_camera)
ob_auto_camera.location = (9.61664, -11.54, 10.1689)
ob_auto_camera.rotation_euler = (1.09748, -7.21219e-08, 0.694738)
scene.camera = ob_auto_camera
light_auto_sun = bpy.data.lights.new('AutoSun', 'SUN')
light_auto_sun.energy = 3.0
light_auto_sun.angle = 0.0523599
ob_auto_sun = bpy.data.objects.new('AutoSun', light_auto_sun)
scene.collection.objects.link(ob_auto_sun)
ob_auto_sun.rotation_euler = (0.872665, 0.174533, 0.523599)
bpy.context.view_layer.update()
